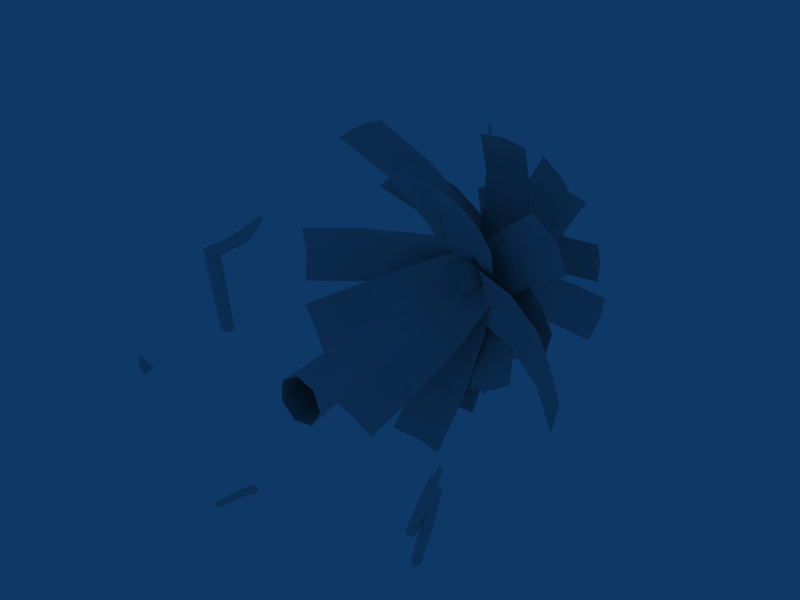 # Source: ferntree1a.blend  (saved by Blender 2.45.0; exported with 4.5.12 LTS)
import bpy
from mathutils import Matrix  # noqa: F401  (used for matrix-valued properties, if any)

bpy.ops.wm.read_factory_settings(use_empty=True)
scene = bpy.context.scene
scene.name = 'Scene'

# ---- collections
col_collection_1 = bpy.data.collections.new('Collection 1'); scene.collection.children.link(col_collection_1)

# ---- materials (node trees are filled in below, after node groups)
mat_material = bpy.data.materials.new('Material')
mat_material.alpha_threshold = 0.0
mat_material.roughness = 0.5

# ---- material node trees

# ---- world
world_world = bpy.data.worlds.new('World'); scene.world = world_world
world_world.color = (0.05656, 0.2208, 0.4)
world_world.use_sun_shadow = False
world_world.sun_shadow_jitter_overblur = 0.0
world_world.cycles.sampling_method = 'MANUAL'
world_world.cycles.sample_map_resolution = 256

# ---- cameras
cam_camera = bpy.data.cameras.new('Camera')
cam_camera.passepartout_alpha = 0.2
cam_camera.clip_end = 100.0
cam_camera.lens = 35.0
cam_camera.ortho_scale = 7.314
cam_camera.show_passepartout = False
cam_camera.show_safe_areas = True
cam_camera.dof.focus_distance = 0.0
cam_camera.dof.aperture_fstop = 128.0

# ---- lights
light_spot = bpy.data.lights.new('Spot', 'POINT')
light_spot.transmission_factor = 0.0
light_spot.cutoff_distance = 30.0
light_spot.energy = 100.0
light_spot.shadow_buffer_clip_start = 1.001
light_spot.shadow_soft_size = 1.0
light_spot.shadow_maximum_resolution = 0.006
light_spot.use_absolute_resolution = True
light_spot.cycles.use_multiple_importance_sampling = False

# ---- meshes
me_cube = bpy.data.meshes.new('Cube')
me_cube.from_pydata([(1.44, 0.09377, -0.8321), (1.411, 0.1496, -0.8216), (1.346, 0.108, -0.7962), (1.376, 0.0522, -0.8067), (1.502, 0.1348, -0.4352), (1.216, 0.09375, -1.274), (1.443, 0.1331, -0.8338), (1.371, 0.1441, -0.806), (1.416, 0.05769, -0.8223), (1.344, 0.06872, -0.7945), (1.531, 0.07766, -0.5132), (1.512, 0.2097, -0.3919), (1.463, 0.1454, -0.4689), (1.474, 0.09769, -0.4622), (1.242, 0.132, -1.247), (1.265, 0.08875, -1.255), (1.215, 0.05657, -1.236), (1.193, 0.09978, -1.228), (1.536, 0.1877, -0.4108), (1.476, 0.2151, -0.4092), (1.446, 0.1133, -0.482), (1.502, 0.0516, -0.5222), (1.278, 0.1215, -1.24), (1.217, 0.1307, -1.216), (1.194, 0.06761, -1.207), (1.255, 0.05838, -1.23), (1.366, 0.05072, -1.47), (1.424, 0.01952, -1.464), (1.379, -0.02716, -1.444), (1.321, 0.004044, -1.45), (1.449, 0.2993, -0.7676), (1.491, 0.2278, -0.7268), (1.46, 0.1659, -0.6183), (1.419, 0.2165, -0.6117), (1.406, -0.01321, -1.472), (1.398, 0.03331, -1.487), (1.337, 0.02406, -1.479), (1.344, -0.02246, -1.464), (1.481, 0.2577, -0.7063), (1.471, 0.2097, -0.6993), (1.439, 0.19, -0.5943), (1.419, 0.2916, -0.742), (1.466, 0.1624, -1.051), (1.397, 0.1997, -1.059), (1.412, 0.1066, -1.028), (1.343, 0.1439, -1.035), (1.369, -0.005966, -1.509), (1.456, 0.2429, -0.6614), (1.439, 0.1892, -1.058), (1.449, 0.1291, -1.039), (1.37, 0.1171, -1.028), (1.36, 0.1772, -1.048), (-1.278, 0.1049, -1.949), (-1.253, 0.05698, -1.965), (-1.22, 0.09418, -2.016), (-1.245, 0.1421, -1.999), (-0.9633, 0.1353, -1.785), (-1.578, 0.02472, -2.255), (-1.275, 0.07076, -1.943), (-1.23, 0.06245, -1.995), (-1.268, 0.1367, -1.969), (-1.223, 0.1283, -2.021), (-1.044, 0.1736, -1.787), (-0.9202, 0.0778, -1.759), (-0.9784, 0.119, -1.826), (-0.9827, 0.1619, -1.819), (-1.558, -0.002871, -2.223), (-1.577, 0.03423, -2.21), (-1.551, 0.06303, -2.249), (-1.532, 0.02593, -2.262), (-0.9456, 0.09486, -1.746), (-0.9235, 0.0688, -1.793), (-0.9889, 0.144, -1.847), (-1.046, 0.1934, -1.817), (-1.563, 0.008965, -2.192), (-1.526, 0.002009, -2.236), (-1.52, 0.05717, -2.258), (-1.558, 0.06413, -2.214), (-2.975, 0.2326, -0.9801), (-2.999, 0.2275, -0.9242), (-2.966, 0.2813, -0.9213), (-2.943, 0.2863, -0.9772), (-2.428, -0.1342, -0.7596), (-2.42, -0.1073, -0.6789), (-2.324, -0.06597, -0.6218), (-2.296, -0.08604, -0.6719), (-3.0, 0.2631, -0.9228), (-3.005, 0.234, -0.9579), (-2.971, 0.2691, -0.9895), (-2.966, 0.2982, -0.9544), (-2.397, -0.1294, -0.6921), (-2.391, -0.0892, -0.6709), (-2.293, -0.07885, -0.6379), (-2.395, -0.1186, -0.7647), (-2.675, 0.0179, -0.7977), (-2.646, 0.02389, -0.8644), (-2.636, 0.0821, -0.7942), (-2.608, 0.08809, -0.861), (-3.012, 0.2825, -0.9659), (-2.35, -0.1145, -0.6822), (-2.666, 0.01152, -0.8316), (-2.66, 0.04913, -0.7862), (-2.616, 0.09447, -0.8271), (-2.623, 0.05686, -0.8725), (-1.157, 0.02902, 0.1721), (-1.251, 0.04321, 0.2079), (-1.216, 0.1401, 0.193), (-1.123, 0.126, 0.1573), (-0.7785, 0.01861, 1.259), (-0.8637, 0.1134, 1.321), (-0.8179, 0.2697, 1.433), (-0.7261, 0.2277, 1.43), (-1.253, 0.09262, 0.1757), (-1.218, 0.02624, 0.1632), (-1.142, 0.07567, 0.133), (-1.177, 0.142, 0.1455), (-0.8208, 0.0894, 1.351), (-0.8383, 0.1628, 1.341), (-0.7628, 0.2614, 1.459), (-0.7328, 0.05864, 1.273), (-1.42, 0.04491, 0.9978), (-1.309, 0.02796, 0.9552), (-1.379, 0.1607, 0.9801), (-1.267, 0.1438, 0.9374), (-1.217, 0.08336, 0.1037), (-0.778, 0.1464, 1.393), (-1.371, 0.01953, 0.9791), (-1.416, 0.1053, 0.9952), (-1.317, 0.1691, 0.9562), (-1.272, 0.08339, 0.9401)], [], [(22, 15, 5), (14, 22, 5), (23, 5, 17), (23, 14, 5), (25, 5, 15), (25, 16, 5), (5, 16, 24), (17, 5, 24), (18, 11, 4), (10, 18, 4), (10, 4, 13), (21, 10, 13), (11, 19, 12), (4, 11, 12), (4, 12, 20), (13, 4, 20), (8, 13, 3), (8, 21, 13), (25, 3, 16), (25, 8, 3), (3, 20, 9), (3, 13, 20), (3, 9, 24), (16, 3, 24), (9, 12, 2), (9, 20, 12), (24, 2, 17), (24, 9, 2), (12, 19, 7), (2, 12, 7), (2, 7, 23), (17, 2, 23), (19, 11, 1), (7, 19, 1), (23, 1, 14), (23, 7, 1), (1, 18, 6), (1, 11, 18), (1, 6, 22), (14, 1, 22), (10, 0, 6), (6, 18, 10), (22, 0, 15), (6, 0, 22), (0, 21, 8), (0, 10, 21), (15, 0, 25), (25, 0, 8), (43, 26, 51), (26, 36, 51), (51, 41, 30), (51, 30, 43), (29, 45, 51), (29, 51, 36), (45, 33, 41), (45, 41, 51), (37, 50, 29), (50, 45, 29), (50, 40, 33), (50, 33, 45), (28, 44, 50), (28, 50, 37), (44, 32, 50), (32, 40, 50), (34, 49, 28), (49, 44, 28), (49, 39, 44), (39, 32, 44), (27, 42, 49), (27, 49, 34), (42, 31, 39), (42, 39, 49), (35, 48, 27), (48, 42, 27), (48, 38, 31), (48, 31, 42), (26, 43, 48), (26, 48, 35), (43, 30, 38), (43, 38, 48), (38, 47, 31), (47, 39, 31), (47, 40, 39), (40, 32, 39), (30, 41, 38), (41, 47, 38), (41, 33, 47), (33, 40, 47), (34, 46, 27), (46, 35, 27), (26, 35, 46), (26, 46, 36), (28, 37, 46), (28, 46, 34), (37, 29, 46), (29, 36, 46), (74, 67, 57), (66, 74, 57), (75, 57, 69), (75, 66, 57), (77, 57, 67), (77, 68, 57), (57, 68, 76), (69, 57, 76), (70, 63, 56), (62, 70, 56), (62, 56, 65), (73, 62, 65), (63, 71, 64), (56, 63, 64), (56, 64, 72), (65, 56, 72), (60, 65, 55), (60, 73, 65), (77, 55, 68), (77, 60, 55), (55, 72, 61), (55, 65, 72), (55, 61, 76), (68, 55, 76), (61, 64, 54), (61, 72, 64), (76, 54, 69), (76, 61, 54), (64, 71, 59), (54, 64, 59), (54, 59, 75), (69, 54, 75), (71, 63, 53), (59, 71, 53), (75, 53, 66), (75, 59, 53), (53, 70, 58), (53, 63, 70), (53, 58, 74), (66, 53, 74), (58, 62, 52), (58, 70, 62), (74, 52, 67), (74, 58, 52), (52, 73, 60), (52, 62, 73), (77, 67, 52), (60, 77, 52), (95, 78, 103), (78, 88, 103), (103, 93, 82), (103, 82, 95), (81, 97, 103), (81, 103, 88), (97, 85, 93), (97, 93, 103), (89, 102, 81), (102, 97, 81), (102, 92, 85), (102, 85, 97), (80, 96, 102), (80, 102, 89), (96, 84, 102), (84, 92, 102), (86, 101, 80), (101, 96, 80), (101, 91, 96), (91, 84, 96), (79, 94, 101), (79, 101, 86), (94, 83, 91), (94, 91, 101), (87, 100, 79), (100, 94, 79), (100, 90, 83), (100, 83, 94), (78, 95, 100), (78, 100, 87), (95, 82, 90), (95, 90, 100), (90, 99, 83), (99, 91, 83), (99, 92, 91), (92, 84, 91), (82, 93, 90), (93, 99, 90), (93, 85, 99), (85, 92, 99), (86, 98, 79), (98, 87, 79), (78, 87, 98), (78, 98, 88), (80, 89, 98), (80, 98, 86), (89, 81, 98), (81, 88, 98), (104, 129, 121), (114, 129, 104), (129, 119, 108), (129, 108, 121), (123, 129, 107), (107, 129, 114), (123, 111, 119), (119, 129, 123), (115, 128, 107), (128, 123, 107), (128, 118, 111), (128, 111, 123), (106, 122, 128), (106, 128, 115), (122, 110, 128), (110, 118, 128), (112, 127, 106), (127, 122, 106), (127, 117, 122), (117, 110, 122), (105, 120, 127), (105, 127, 112), (120, 109, 117), (120, 117, 127), (113, 126, 105), (126, 120, 105), (126, 116, 109), (126, 109, 120), (104, 121, 126), (104, 126, 113), (121, 108, 116), (121, 116, 126), (116, 125, 109), (125, 117, 109), (125, 118, 117), (118, 110, 117), (108, 119, 116), (119, 125, 116), (119, 111, 125), (111, 118, 125), (112, 124, 105), (124, 113, 105), (104, 113, 124), (104, 124, 114), (106, 115, 124), (106, 124, 112), (115, 107, 124), (107, 114, 124)])
_uv = me_cube.uv_layers.new(name='UVTex')
_uv.uv.foreach_set('vector', [0.8619, 0.2883, 0.8998, 0.3072, 0.8517, 0.3062, 0.8417, 0.2958, 0.8619, 0.2883, 0.8517, 0.3062, 0.8318, 0.3163, 0.8517, 0.3062, 0.8498, 0.3475, 0.8318, 0.3163, 0.8417, 0.2958, 0.8517, 0.3062, 0.8895, 0.3248, 0.8517, 0.3062, 0.8995, 0.3077, 0.8895, 0.3248, 0.8692, 0.3295, 0.8517, 0.3062, 0.8517, 0.3062, 0.8692, 0.3295, 0.8576, 0.3486, 0.8498, 0.3475, 0.8517, 0.3062, 0.8576, 0.3486, 0.8484, 0.4655, 0.8405, 0.4511, 0.8415, 0.5251, 0.9052, 0.5337, 0.8484, 0.4655, 0.8415, 0.5251, 0.9056, 0.5337, 0.8415, 0.5251, 0.8634, 0.51, 0.8974, 0.5157, 0.9056, 0.5337, 0.8634, 0.51, 0.8405, 0.4511, 0.8371, 0.4444, 0.8471, 0.4829, 0.8415, 0.5251, 0.8405, 0.4511, 0.8471, 0.4829, 0.8415, 0.5251, 0.8471, 0.4829, 0.8547, 0.4839, 0.8634, 0.51, 0.8415, 0.5251, 0.8547, 0.4839, 0.905, 0.4308, 0.8634, 0.51, 0.8788, 0.4236, 0.905, 0.4308, 0.8974, 0.5157, 0.8634, 0.51, 0.8895, 0.3248, 0.8788, 0.4236, 0.8692, 0.3295, 0.8895, 0.3248, 0.905, 0.4308, 0.8788, 0.4236, 0.8788, 0.4236, 0.8547, 0.4839, 0.8569, 0.4184, 0.8788, 0.4236, 0.8634, 0.51, 0.8547, 0.4839, 0.8788, 0.4236, 0.8569, 0.4184, 0.8576, 0.3486, 0.8692, 0.3295, 0.8788, 0.4236, 0.8576, 0.3486, 0.8569, 0.4184, 0.8471, 0.4829, 0.8475, 0.4172, 0.8569, 0.4184, 0.8547, 0.4839, 0.8471, 0.4829, 0.8576, 0.3486, 0.8475, 0.4172, 0.8498, 0.3475, 0.8576, 0.3486, 0.8569, 0.4184, 0.8475, 0.4172, 0.8471, 0.4829, 0.8371, 0.4444, 0.8359, 0.3869, 0.8475, 0.4172, 0.8471, 0.4829, 0.8359, 0.3869, 0.8475, 0.4172, 0.8359, 0.3869, 0.8318, 0.3163, 0.8498, 0.3475, 0.8475, 0.4172, 0.8318, 0.3163, 0.8371, 0.4444, 0.8405, 0.4511, 0.8613, 0.3897, 0.8359, 0.3869, 0.8371, 0.4444, 0.8613, 0.3897, 0.8318, 0.3163, 0.8613, 0.3897, 0.8417, 0.2958, 0.8318, 0.3163, 0.8359, 0.3869, 0.8613, 0.3897, 0.8613, 0.3897, 0.8484, 0.4655, 0.8869, 0.3929, 0.8613, 0.3897, 0.8405, 0.4511, 0.8484, 0.4655, 0.8613, 0.3897, 0.8869, 0.3929, 0.8619, 0.2883, 0.8417, 0.2958, 0.8613, 0.3897, 0.8619, 0.2883, 0.9052, 0.5337, 0.922, 0.4319, 0.8869, 0.3929, 0.8869, 0.3929, 0.8484, 0.4655, 0.9052, 0.5337, 0.8619, 0.2883, 0.922, 0.4319, 0.8998, 0.3072, 0.8869, 0.3929, 0.922, 0.4319, 0.8619, 0.2883, 0.922, 0.4326, 0.8974, 0.5157, 0.905, 0.4308, 0.922, 0.4326, 0.9056, 0.5337, 0.8974, 0.5157, 0.8995, 0.3077, 0.922, 0.4326, 0.8895, 0.3248, 0.8895, 0.3248, 0.922, 0.4326, 0.905, 0.4308, 0.905, 0.4308, 0.8895, 0.3248, 0.922, 0.4326, 0.8895, 0.3248, 0.8995, 0.3077, 0.922, 0.4326, 0.922, 0.4326, 0.9056, 0.5337, 0.8974, 0.5157, 0.922, 0.4326, 0.8974, 0.5157, 0.905, 0.4308, 0.8619, 0.2883, 0.8869, 0.3929, 0.922, 0.4319, 0.8619, 0.2883, 0.922, 0.4319, 0.8998, 0.3072, 0.8869, 0.3929, 0.8484, 0.4655, 0.9052, 0.5337, 0.8869, 0.3929, 0.9052, 0.5337, 0.922, 0.4319, 0.8417, 0.2958, 0.8613, 0.3897, 0.8619, 0.2883, 0.8613, 0.3897, 0.8869, 0.3929, 0.8619, 0.2883, 0.8613, 0.3897, 0.8405, 0.4511, 0.8484, 0.4655, 0.8613, 0.3897, 0.8484, 0.4655, 0.8869, 0.3929, 0.8318, 0.3163, 0.8359, 0.3869, 0.8613, 0.3897, 0.8318, 0.3163, 0.8613, 0.3897, 0.8417, 0.2958, 0.8359, 0.3869, 0.8371, 0.4444, 0.8613, 0.3897, 0.8371, 0.4444, 0.8405, 0.4511, 0.8613, 0.3897, 0.8498, 0.3475, 0.8475, 0.4172, 0.8318, 0.3163, 0.8475, 0.4172, 0.8359, 0.3869, 0.8318, 0.3163, 0.8475, 0.4172, 0.8471, 0.4829, 0.8359, 0.3869, 0.8471, 0.4829, 0.8371, 0.4444, 0.8359, 0.3869, 0.8576, 0.3486, 0.8569, 0.4184, 0.8475, 0.4172, 0.8576, 0.3486, 0.8475, 0.4172, 0.8498, 0.3475, 0.8569, 0.4184, 0.8547, 0.4839, 0.8471, 0.4829, 0.8569, 0.4184, 0.8471, 0.4829, 0.8475, 0.4172, 0.8692, 0.3295, 0.8788, 0.4236, 0.8576, 0.3486, 0.8788, 0.4236, 0.8569, 0.4184, 0.8576, 0.3486, 0.8788, 0.4236, 0.8634, 0.51, 0.8547, 0.4839, 0.8788, 0.4236, 0.8547, 0.4839, 0.8569, 0.4184, 0.8895, 0.3248, 0.905, 0.4308, 0.8788, 0.4236, 0.8895, 0.3248, 0.8788, 0.4236, 0.8692, 0.3295, 0.905, 0.4308, 0.8974, 0.5157, 0.8634, 0.51, 0.905, 0.4308, 0.8634, 0.51, 0.8788, 0.4236, 0.8634, 0.51, 0.8415, 0.5251, 0.8547, 0.4839, 0.8415, 0.5251, 0.8471, 0.4829, 0.8547, 0.4839, 0.8415, 0.5251, 0.8405, 0.4511, 0.8471, 0.4829, 0.8405, 0.4511, 0.8371, 0.4444, 0.8471, 0.4829, 0.8974, 0.5157, 0.9056, 0.5337, 0.8634, 0.51, 0.9056, 0.5337, 0.8415, 0.5251, 0.8634, 0.51, 0.9052, 0.5337, 0.8484, 0.4655, 0.8415, 0.5251, 0.8484, 0.4655, 0.8405, 0.4511, 0.8415, 0.5251, 0.8498, 0.3475, 0.8517, 0.3062, 0.8576, 0.3486, 0.8517, 0.3062, 0.8692, 0.3295, 0.8576, 0.3486, 0.8895, 0.3248, 0.8692, 0.3295, 0.8517, 0.3062, 0.8895, 0.3248, 0.8517, 0.3062, 0.8995, 0.3077, 0.8318, 0.3163, 0.8417, 0.2958, 0.8517, 0.3062, 0.8318, 0.3163, 0.8517, 0.3062, 0.8498, 0.3475, 0.8417, 0.2958, 0.8619, 0.2883, 0.8517, 0.3062, 0.8619, 0.2883, 0.8998, 0.3072, 0.8517, 0.3062, 0.8619, 0.2883, 0.8998, 0.3072, 0.8517, 0.3062, 0.8417, 0.2958, 0.8619, 0.2883, 0.8517, 0.3062, 0.8318, 0.3163, 0.8517, 0.3062, 0.8498, 0.3475, 0.8318, 0.3163, 0.8417, 0.2958, 0.8517, 0.3062, 0.8895, 0.3248, 0.8517, 0.3062, 0.8995, 0.3077, 0.8895, 0.3248, 0.8692, 0.3295, 0.8517, 0.3062, 0.8517, 0.3062, 0.8692, 0.3295, 0.8576, 0.3486, 0.8498, 0.3475, 0.8517, 0.3062, 0.8576, 0.3486, 0.8484, 0.4655, 0.8405, 0.4511, 0.8415, 0.5251, 0.9052, 0.5337, 0.8484, 0.4655, 0.8415, 0.5251, 0.9056, 0.5337, 0.8415, 0.5251, 0.8634, 0.51, 0.8974, 0.5157, 0.9056, 0.5337, 0.8634, 0.51, 0.8405, 0.4511, 0.8371, 0.4444, 0.8471, 0.4829, 0.8415, 0.5251, 0.8405, 0.4511, 0.8471, 0.4829, 0.8415, 0.5251, 0.8471, 0.4829, 0.8547, 0.4839, 0.8634, 0.51, 0.8415, 0.5251, 0.8547, 0.4839, 0.905, 0.4308, 0.8634, 0.51, 0.8788, 0.4236, 0.905, 0.4308, 0.8974, 0.5157, 0.8634, 0.51, 0.8895, 0.3248, 0.8788, 0.4236, 0.8692, 0.3295, 0.8895, 0.3248, 0.905, 0.4308, 0.8788, 0.4236, 0.8788, 0.4236, 0.8547, 0.4839, 0.8569, 0.4184, 0.8788, 0.4236, 0.8634, 0.51, 0.8547, 0.4839, 0.8788, 0.4236, 0.8569, 0.4184, 0.8576, 0.3486, 0.8692, 0.3295, 0.8788, 0.4236, 0.8576, 0.3486, 0.8569, 0.4184, 0.8471, 0.4829, 0.8475, 0.4172, 0.8569, 0.4184, 0.8547, 0.4839, 0.8471, 0.4829, 0.8576, 0.3486, 0.8475, 0.4172, 0.8498, 0.3475, 0.8576, 0.3486, 0.8569, 0.4184, 0.8475, 0.4172, 0.8471, 0.4829, 0.8371, 0.4444, 0.8359, 0.3869, 0.8475, 0.4172, 0.8471, 0.4829, 0.8359, 0.3869, 0.8475, 0.4172, 0.8359, 0.3869, 0.8318, 0.3163, 0.8498, 0.3475, 0.8475, 0.4172, 0.8318, 0.3163, 0.8371, 0.4444, 0.8405, 0.4511, 0.8613, 0.3897, 0.8359, 0.3869, 0.8371, 0.4444, 0.8613, 0.3897, 0.8318, 0.3163, 0.8613, 0.3897, 0.8417, 0.2958, 0.8318, 0.3163, 0.8359, 0.3869, 0.8613, 0.3897, 0.8613, 0.3897, 0.8484, 0.4655, 0.8869, 0.3929, 0.8613, 0.3897, 0.8405, 0.4511, 0.8484, 0.4655, 0.8613, 0.3897, 0.8869, 0.3929, 0.8619, 0.2883, 0.8417, 0.2958, 0.8613, 0.3897, 0.8619, 0.2883, 0.8869, 0.3929, 0.9052, 0.5337, 0.922, 0.4319, 0.8869, 0.3929, 0.8484, 0.4655, 0.9052, 0.5337, 0.8619, 0.2883, 0.922, 0.4319, 0.8998, 0.3072, 0.8619, 0.2883, 0.8869, 0.3929, 0.922, 0.4319, 0.922, 0.4326, 0.8974, 0.5157, 0.905, 0.4308, 0.922, 0.4326, 0.9056, 0.5337, 0.8974, 0.5157, 0.8895, 0.3248, 0.8995, 0.3077, 0.922, 0.4326, 0.905, 0.4308, 0.8895, 0.3248, 0.922, 0.4326, 0.905, 0.4308, 0.8895, 0.3248, 0.922, 0.4326, 0.8895, 0.3248, 0.8995, 0.3077, 0.922, 0.4326, 0.922, 0.4326, 0.9056, 0.5337, 0.8974, 0.5157, 0.922, 0.4326, 0.8974, 0.5157, 0.905, 0.4308, 0.8619, 0.2883, 0.8869, 0.3929, 0.922, 0.4319, 0.8619, 0.2883, 0.922, 0.4319, 0.8998, 0.3072, 0.8869, 0.3929, 0.8484, 0.4655, 0.9052, 0.5337, 0.8869, 0.3929, 0.9052, 0.5337, 0.922, 0.4319, 0.8417, 0.2958, 0.8613, 0.3897, 0.8619, 0.2883, 0.8613, 0.3897, 0.8869, 0.3929, 0.8619, 0.2883, 0.8613, 0.3897, 0.8405, 0.4511, 0.8484, 0.4655, 0.8613, 0.3897, 0.8484, 0.4655, 0.8869, 0.3929, 0.8318, 0.3163, 0.8359, 0.3869, 0.8613, 0.3897, 0.8318, 0.3163, 0.8613, 0.3897, 0.8417, 0.2958, 0.8359, 0.3869, 0.8371, 0.4444, 0.8613, 0.3897, 0.8371, 0.4444, 0.8405, 0.4511, 0.8613, 0.3897, 0.8498, 0.3475, 0.8475, 0.4172, 0.8318, 0.3163, 0.8475, 0.4172, 0.8359, 0.3869, 0.8318, 0.3163, 0.8475, 0.4172, 0.8471, 0.4829, 0.8359, 0.3869, 0.8471, 0.4829, 0.8371, 0.4444, 0.8359, 0.3869, 0.8576, 0.3486, 0.8569, 0.4184, 0.8475, 0.4172, 0.8576, 0.3486, 0.8475, 0.4172, 0.8498, 0.3475, 0.8569, 0.4184, 0.8547, 0.4839, 0.8471, 0.4829, 0.8569, 0.4184, 0.8471, 0.4829, 0.8475, 0.4172, 0.8692, 0.3295, 0.8788, 0.4236, 0.8576, 0.3486, 0.8788, 0.4236, 0.8569, 0.4184, 0.8576, 0.3486, 0.8788, 0.4236, 0.8634, 0.51, 0.8547, 0.4839, 0.8788, 0.4236, 0.8547, 0.4839, 0.8569, 0.4184, 0.8895, 0.3248, 0.905, 0.4308, 0.8788, 0.4236, 0.8895, 0.3248, 0.8788, 0.4236, 0.8692, 0.3295, 0.905, 0.4308, 0.8974, 0.5157, 0.8634, 0.51, 0.905, 0.4308, 0.8634, 0.51, 0.8788, 0.4236, 0.8634, 0.51, 0.8415, 0.5251, 0.8547, 0.4839, 0.8415, 0.5251, 0.8471, 0.4829, 0.8547, 0.4839, 0.8415, 0.5251, 0.8405, 0.4511, 0.8471, 0.4829, 0.8405, 0.4511, 0.8371, 0.4444, 0.8471, 0.4829, 0.8974, 0.5157, 0.9056, 0.5337, 0.8634, 0.51, 0.9056, 0.5337, 0.8415, 0.5251, 0.8634, 0.51, 0.9052, 0.5337, 0.8484, 0.4655, 0.8415, 0.5251, 0.8484, 0.4655, 0.8405, 0.4511, 0.8415, 0.5251, 0.8498, 0.3475, 0.8517, 0.3062, 0.8576, 0.3486, 0.8517, 0.3062, 0.8692, 0.3295, 0.8576, 0.3486, 0.8895, 0.3248, 0.8692, 0.3295, 0.8517, 0.3062, 0.8895, 0.3248, 0.8517, 0.3062, 0.8995, 0.3077, 0.8318, 0.3163, 0.8417, 0.2958, 0.8517, 0.3062, 0.8318, 0.3163, 0.8517, 0.3062, 0.8498, 0.3475, 0.8417, 0.2958, 0.8619, 0.2883, 0.8517, 0.3062, 0.8619, 0.2883, 0.8998, 0.3072, 0.8517, 0.3062, 0.8895, 0.3248, 0.922, 0.4326, 0.905, 0.4308, 0.8995, 0.3077, 0.922, 0.4326, 0.8895, 0.3248, 0.922, 0.4326, 0.9056, 0.5337, 0.8974, 0.5157, 0.922, 0.4326, 0.8974, 0.5157, 0.905, 0.4308, 0.8869, 0.3929, 0.922, 0.4319, 0.8619, 0.2883, 0.8619, 0.2883, 0.922, 0.4319, 0.8998, 0.3072, 0.8869, 0.3929, 0.8484, 0.4655, 0.9052, 0.5337, 0.9052, 0.5337, 0.922, 0.4319, 0.8869, 0.3929, 0.8417, 0.2958, 0.8613, 0.3897, 0.8619, 0.2883, 0.8613, 0.3897, 0.8869, 0.3929, 0.8619, 0.2883, 0.8613, 0.3897, 0.8405, 0.4511, 0.8484, 0.4655, 0.8613, 0.3897, 0.8484, 0.4655, 0.8869, 0.3929, 0.8318, 0.3163, 0.8359, 0.3869, 0.8613, 0.3897, 0.8318, 0.3163, 0.8613, 0.3897, 0.8417, 0.2958, 0.8359, 0.3869, 0.8371, 0.4444, 0.8613, 0.3897, 0.8371, 0.4444, 0.8405, 0.4511, 0.8613, 0.3897, 0.8498, 0.3475, 0.8475, 0.4172, 0.8318, 0.3163, 0.8475, 0.4172, 0.8359, 0.3869, 0.8318, 0.3163, 0.8475, 0.4172, 0.8471, 0.4829, 0.8359, 0.3869, 0.8471, 0.4829, 0.8371, 0.4444, 0.8359, 0.3869, 0.8576, 0.3486, 0.8569, 0.4184, 0.8475, 0.4172, 0.8576, 0.3486, 0.8475, 0.4172, 0.8498, 0.3475, 0.8569, 0.4184, 0.8547, 0.4839, 0.8471, 0.4829, 0.8569, 0.4184, 0.8471, 0.4829, 0.8475, 0.4172, 0.8692, 0.3295, 0.8788, 0.4236, 0.8576, 0.3486, 0.8788, 0.4236, 0.8569, 0.4184, 0.8576, 0.3486, 0.8788, 0.4236, 0.8634, 0.51, 0.8547, 0.4839, 0.8788, 0.4236, 0.8547, 0.4839, 0.8569, 0.4184, 0.8895, 0.3248, 0.905, 0.4308, 0.8788, 0.4236, 0.8895, 0.3248, 0.8788, 0.4236, 0.8692, 0.3295, 0.905, 0.4308, 0.8974, 0.5157, 0.8634, 0.51, 0.905, 0.4308, 0.8634, 0.51, 0.8788, 0.4236, 0.8634, 0.51, 0.8415, 0.5251, 0.8547, 0.4839, 0.8415, 0.5251, 0.8471, 0.4829, 0.8547, 0.4839, 0.8415, 0.5251, 0.8405, 0.4511, 0.8471, 0.4829, 0.8405, 0.4511, 0.8371, 0.4444, 0.8471, 0.4829, 0.8974, 0.5157, 0.9056, 0.5337, 0.8634, 0.51, 0.9056, 0.5337, 0.8415, 0.5251, 0.8634, 0.51, 0.9052, 0.5337, 0.8484, 0.4655, 0.8415, 0.5251, 0.8484, 0.4655, 0.8405, 0.4511, 0.8415, 0.5251, 0.8498, 0.3475, 0.8517, 0.3062, 0.8576, 0.3486, 0.8517, 0.3062, 0.8692, 0.3295, 0.8576, 0.3486, 0.8895, 0.3248, 0.8692, 0.3295, 0.8517, 0.3062, 0.8895, 0.3248, 0.8517, 0.3062, 0.8995, 0.3077, 0.8318, 0.3163, 0.8417, 0.2958, 0.8517, 0.3062, 0.8318, 0.3163, 0.8517, 0.3062, 0.8498, 0.3475, 0.8417, 0.2958, 0.8619, 0.2883, 0.8517, 0.3062, 0.8619, 0.2883, 0.8998, 0.3072, 0.8517, 0.3062])
me_cube.materials.append(mat_material)
me_cube.use_remesh_preserve_volume = False
me_cube.use_remesh_preserve_attributes = False
me_cube.use_mirror_vertex_groups = False
me_cube.update()
me_cylinder = bpy.data.meshes.new('Cylinder')
me_cylinder.from_pydata([(-0.1825, 3.025, -0.05301), (-0.1394, 3.028, -0.1759), (-0.2086, 3.034, -0.2862), (-0.338, 3.038, -0.3008), (-0.4302, 3.037, -0.2087), (-0.4157, 3.032, -0.07931), (-0.3055, 3.026, -0.01002), (0.3716, -0.1021, 0.04721), (0.4483, -0.1021, -0.1718), (0.3248, -0.1021, -0.3682), (0.09432, -0.1021, -0.3942), (-0.06972, -0.1021, -0.2301), (-0.04374, -0.1021, 0.0004057), (0.1527, -0.1021, 0.1238), (-0.139, 3.601, -0.2631), (-0.161, 2.737, -0.2944), (-0.4102, 2.743, -0.2944), (-0.3883, 3.607, -0.2631), (-0.1393, 3.592, -0.01396), (-0.1612, 2.728, -0.04522), (-0.4105, 2.734, -0.04525), (-0.3885, 3.598, -0.01399), (-0.2877, 2.657, -0.3217), (-0.1257, 3.169, -0.303), (-0.2615, 3.689, -0.2843), (-0.4235, 3.177, -0.303), (-0.126, 3.158, -0.005338), (-0.288, 2.646, -0.02403), (-0.4238, 3.166, -0.005367), (-0.2618, 3.678, 0.01332), (-0.139, 2.648, -0.1728), (-0.1128, 3.68, -0.1355), (-0.4368, 2.655, -0.1729), (-0.4105, 3.688, -0.1355), (-0.2746, 3.175, -0.3465), (-0.275, 3.161, 0.03811), (-0.08241, 3.163, -0.1542), (-0.2917, 2.501, -0.1783), (-0.4671, 3.173, -0.1542), (-0.2578, 3.834, -0.1301), (-1.14, 2.775, 0.9965), (-0.4968, 3.26, -0.1749), (0.1372, 3.25, 0.1691), (-0.5019, 2.754, 1.331), (-0.1777, 3.337, 5.561e-05), (-0.8072, 3.109, 0.3854), (-0.8343, 2.838, 1.198), (-0.1732, 3.099, 0.7294), (-0.4881, 3.186, 0.5604), (-1.445, 2.285, 1.538), (-1.139, 2.347, 1.739), (-0.8068, 2.263, 1.873), (-2.169, 2.358, 0.1993), (-2.2, 2.443, -0.1574), (-2.165, 2.377, -0.5219), (-0.8164, 3.219, -0.1265), (-0.825, 3.134, 0.2311), (-1.557, 2.905, -0.1383), (-0.8121, 3.141, -0.4901), (-0.1699, 3.34, -0.1102), (-1.526, 2.82, 0.2184), (-0.1784, 3.255, 0.2474), (-0.1655, 3.262, -0.4738), (-1.523, 2.839, -0.5027), (-0.9842, 2.547, -0.9726), (0.1031, 3.284, -0.4283), (-0.2287, 3.301, 0.2121), (-1.305, 2.555, -0.3267), (-0.07851, 3.372, -0.116), (-0.4298, 3.011, -0.7012), (-1.19, 2.616, -0.6707), (-0.7616, 3.027, -0.06081), (-0.6114, 3.099, -0.3889), (-1.445, 1.944, -1.199), (-1.651, 2.013, -0.8968), (-1.766, 1.952, -0.5528), (-1.163, 1.729, -1.518), (-0.8482, 1.769, -1.704), (-0.4941, 1.69, -1.786), (-0.4054, 2.964, -0.7592), (-0.7354, 2.909, -0.6063), (-0.6524, 2.42, -1.298), (-0.06252, 2.863, -0.8622), (-0.187, 3.296, -0.2345), (-0.9668, 2.379, -1.111), (-0.517, 3.241, -0.08157), (0.1559, 3.195, -0.3375), (-0.2982, 2.341, -1.379), (0.01229, 2.837, -1.531), (0.1004, 3.245, -0.1715), (-0.6192, 3.28, -0.1352), (-0.7073, 2.861, -1.485), (-0.2573, 3.344, -0.1504), (0.06574, 3.131, -0.8186), (-0.3491, 2.925, -1.54), (-0.6539, 3.166, -0.7824), (-0.292, 3.23, -0.7975), (-0.03965, 2.383, -2.177), (-0.401, 2.471, -2.186), (-0.7592, 2.407, -2.131), (1.762, 1.954, -0.8998), (1.824, 1.98, -0.5382), (1.797, 1.87, -0.1842), (0.5989, 2.973, -0.366), (0.575, 2.94, -0.7315), (1.272, 2.541, -0.4495), (0.5985, 2.846, -0.01659), (-0.01641, 3.202, -0.3193), (1.21, 2.515, -0.811), (-0.04034, 3.168, -0.6849), (-0.01682, 3.074, 0.03004), (1.245, 2.431, -0.09544), (0.722, 2.729, 0.9663), (-0.3188, 3.244, 0.1459), (0.1355, 3.271, -0.4138), (1.168, 2.745, 0.3999), (-0.08957, 3.339, -0.131), (0.1774, 3.079, 0.5452), (0.9752, 2.81, 0.7062), (0.6317, 3.106, -0.01447), (0.4066, 3.174, 0.2683), (1.206, 2.224, 1.338), (1.459, 2.305, 1.078), (1.652, 2.241, 0.7718), (0.6278, 1.647, 1.417), (0.3074, 1.713, 1.585), (-0.05467, 1.659, 1.65), (-0.01051, 2.899, 0.5801), (0.3228, 2.819, 0.4467), (0.1739, 2.36, 1.148), (-0.3638, 2.823, 0.668), (-0.1806, 3.225, 0.03433), (0.4943, 2.294, 0.9798), (0.1527, 3.145, -0.09907), (-0.5339, 3.149, 0.1222), (-0.1882, 2.306, 1.213), (-1.171, 3.324, -0.6384), (-0.1338, 3.45, -0.4831), (-0.2393, 3.55, 0.1256), (-1.267, 3.42, -0.02745), (-0.2007, 3.529, -0.1844), (-0.643, 3.417, -0.5675), (-1.261, 3.399, -0.3416), (-0.7485, 3.517, 0.04112), (-0.7099, 3.496, -0.2689), (-1.612, 3.174, -0.6896), (-1.702, 3.249, -0.3928), (-1.708, 3.27, -0.07862), (-1.163, 3.207, 1.107), (-1.404, 3.26, 0.8619), (-1.591, 3.134, 0.6564), (-0.4937, 3.665, 0.08061), (-0.2844, 3.677, 0.314), (-0.9604, 3.611, 0.5256), (-0.7061, 3.599, -0.1413), (-0.07982, 3.608, -0.2922), (-0.7267, 3.548, 0.7353), (0.1294, 3.62, -0.05885), (-0.2922, 3.542, -0.5142), (-1.155, 3.475, 0.2847), (-0.2625, 3.494, 1.086), (-0.346, 3.51, -0.04111), (0.2767, 3.489, -0.06414), (0.3602, 3.469, 1.054), (-0.03736, 3.528, -0.0487), (-0.3135, 3.53, 0.5019), (0.04941, 3.511, 1.103), (0.3092, 3.51, 0.4788), (-0.004853, 3.549, 0.4943), (-0.2257, 3.306, 1.576), (0.08627, 3.323, 1.593), (0.397, 3.281, 1.544), (1.093, 3.207, 1.125), (0.8701, 3.294, 1.328), (0.6017, 3.332, 1.492), (0.2002, 3.548, 0.3493), (0.4442, 3.46, 0.1727), (0.5662, 3.445, 0.8702), (-0.05242, 3.582, 0.5331), (-0.1216, 3.585, -0.1074), (0.7889, 3.358, 0.6665), (0.1225, 3.498, -0.2841), (-0.3742, 3.619, 0.07641), (0.2978, 3.483, 1.034), (0.8326, 3.136, -0.2141), (-0.02087, 3.552, 0.09882), (-0.2441, 3.477, -0.4801), (0.5984, 3.06, -0.7888), (-0.107, 3.537, -0.2021), (0.4141, 3.376, -0.05779), (0.7638, 3.111, -0.5227), (0.1908, 3.301, -0.6367), (0.328, 3.361, -0.3587), (1.149, 2.869, -0.3269), (1.08, 2.844, -0.6356), (0.915, 2.793, -0.9016), (0.08841, 2.833, -1.44), (0.3896, 2.848, -1.344), (0.6485, 2.839, -1.161), (0.01357, 3.396, -0.5474), (-0.2747, 3.371, -0.6717), (0.2284, 3.13, -1.001), (0.2801, 3.376, -0.3836), (-0.2047, 3.586, -0.1164), (-0.07287, 3.115, -1.096), (-0.493, 3.561, -0.2408), (0.06182, 3.566, 0.04737), (0.4872, 3.121, -0.8178), (0.09258, 3.16, -1.303), (0.0983, 3.514, -0.1797), (-0.5256, 3.556, -0.1945), (-0.5318, 3.201, -1.309), (-0.212, 3.562, -0.1918), (0.1019, 3.371, -0.7211), (-0.2193, 3.2, -1.34), (-0.522, 3.414, -0.736), (-0.2083, 3.419, -0.7333), (0.08105, 2.909, -1.814), (-0.2308, 2.948, -1.851), (-0.5433, 2.949, -1.82), (-2.072, 3.559, -0.3384), (-2.038, 3.568, -0.6505), (-1.958, 3.514, -0.952), (-0.8451, 3.563, -0.4309), (-0.9121, 3.562, -0.1245), (-1.478, 3.599, -0.5488), (-0.7909, 3.511, -0.736), (-0.3031, 3.482, -0.3162), (-1.512, 3.591, -0.2367), (-0.3701, 3.481, -0.009785), (-0.2489, 3.43, -0.6213), (-1.398, 3.545, -0.8502), (-1.136, 3.728, -0.9657), (-0.2461, 3.132, -0.4764), (-0.3616, 3.416, 0.06891), (-1.248, 4.005, -0.4157), (-0.2841, 3.292, -0.2088), (-0.6508, 3.433, -0.7194), (-1.194, 3.902, -0.7075), (-0.7663, 3.717, -0.1741), (-0.6888, 3.593, -0.4518), (-1.617, 3.951, -1.176), (-1.675, 4.124, -0.9176), (-1.729, 4.227, -0.6259), (-0.9901, 3.847, -2.035), (-0.6927, 3.881, -2.129), (-0.3857, 3.842, -2.196), (-0.3907, 3.56, -0.9991), (-0.697, 3.542, -0.9337), (-0.5496, 3.762, -1.59), (-0.09125, 3.53, -1.09), (-0.2673, 3.337, -0.5008), (-0.8471, 3.728, -1.496), (-0.5735, 3.318, -0.4354), (0.03221, 3.307, -0.5911), (-0.2426, 3.724, -1.657), (0.1728, 4.021, -1.136), (0.1169, 3.411, -0.2683), (-0.457, 3.237, -0.4455), (-0.3998, 3.838, -1.308), (-0.1802, 3.354, -0.3501), (0.1378, 3.733, -0.6749), (-0.124, 3.976, -1.237), (-0.4361, 3.56, -0.852), (-0.1593, 3.676, -0.7566), (0.2288, 4.211, -1.565), (-0.068, 4.165, -1.667), (-0.3438, 4.027, -1.737), (1.014, 3.928, -0.9001), (1.115, 3.99, -0.6054), (1.18, 3.95, -0.2977), (0.2871, 3.606, -0.3265), (0.2099, 3.565, -0.6298), (0.7275, 3.857, -0.4756), (0.3705, 3.576, -0.02595), (-0.0966, 3.318, -0.2078), (0.6273, 3.795, -0.7702), (-0.1738, 3.276, -0.5111), (-0.01325, 3.288, 0.09278), (0.7933, 3.817, -0.1679), (0.2523, 4.353, 0.1078), (-0.05325, 3.544, 0.06301), (-0.163, 3.596, -0.4852), (0.2226, 4.475, -0.4395), (-0.1323, 3.571, -0.2064), (0.009429, 4.042, 0.09744), (0.2526, 4.446, -0.1609), (-0.1004, 4.093, -0.4508), (-0.06958, 4.068, -0.172), (0.7575, 4.433, 0.09835), (0.7578, 4.526, -0.1703), (0.7278, 4.556, -0.4489), (0.6047, 4.346, 0.6359), (0.3051, 4.448, 0.6592), (-0.005803, 4.462, 0.6913), (0.02898, 3.646, -0.09927), (0.337, 3.572, -0.1059), (0.1756, 4.102, 0.2826), (-0.2748, 3.679, -0.05187), (-0.08597, 3.205, -0.397), (0.4752, 4.0, 0.2593), (0.2221, 3.131, -0.4037), (-0.3898, 3.238, -0.3496), (-0.1353, 4.116, 0.3146), (-0.7069, 4.193, 0.6331), (-0.4373, 3.545, -0.312), (-0.1554, 3.128, 0.05982), (-0.4273, 3.769, 0.9989), (-0.272, 3.348, -0.1314), (-0.5442, 3.869, 0.1318), (-0.5479, 4.009, 0.8356), (-0.2623, 3.452, 0.5036), (-0.3789, 3.672, 0.3124), (-0.9101, 4.458, 1.095), (-0.7511, 4.274, 1.298), (-0.6305, 4.034, 1.461), (-0.7979, 3.913, 0.1448), (-0.8557, 3.93, -0.05357), (-0.9026, 3.882, -0.2524), (-0.3074, 3.547, -0.1633), (-0.2635, 3.546, 0.03812), (-0.5928, 3.778, -0.1072), (-0.3657, 3.508, -0.3591), (-0.06865, 3.307, -0.2009), (-0.535, 3.76, 0.09113), (-0.02476, 3.306, 0.0004762), (-0.1269, 3.268, -0.3968), (-0.6397, 3.73, -0.3061), (0.7325, 4.55, -0.4492), (0.7625, 4.52, -0.1705), (0.7623, 4.427, 0.09811), (-0.06195, 4.07, -0.172), (-0.09274, 4.095, -0.4508), (0.2573, 4.439, -0.1611), (0.01706, 4.043, 0.09744), (-0.1246, 3.572, -0.2064), (0.2273, 4.469, -0.4398), (-0.1554, 3.597, -0.4852), (-0.04563, 3.546, 0.06302), (0.2571, 4.347, 0.1075), (-0.3293, 4.193, -0.3577), (-0.08976, 3.405, -0.5956), (-0.3349, 3.174, -0.1464), (-0.6399, 4.047, 0.08669), (-0.1903, 3.285, -0.3611), (-0.1346, 3.86, -0.3867), (-0.4946, 4.153, -0.1301), (-0.3797, 3.629, 0.06252), (-0.2352, 3.74, -0.1522), (-0.74, 4.409, -0.5739), (-0.9053, 4.369, -0.3463), (-1.051, 4.262, -0.1295), (-1.079, 4.187, -0.1063), (-0.9743, 4.251, -0.3604), (-0.8424, 4.25, -0.612), (-0.2029, 3.76, -0.1208), (-0.306, 3.691, 0.1322), (-0.5164, 4.142, -0.1597), (-0.1465, 3.827, -0.3888), (-0.1185, 3.274, -0.2205), (-0.6206, 4.079, 0.09437), (-0.2216, 3.206, 0.03248), (-0.06218, 3.341, -0.4886), (-0.3844, 4.141, -0.4113), (-0.5099, 3.997, -0.8848), (-0.3477, 3.19, -0.6164), (-0.5851, 3.288, -0.1171), (-0.8058, 4.167, -0.4387), (-0.4443, 3.239, -0.3559), (-0.3434, 3.683, -0.7114), (-0.6648, 4.113, -0.6767), (-0.5808, 3.781, -0.2121), (-0.44, 3.732, -0.451), (-0.9131, 4.087, -1.187), (-1.068, 4.202, -0.9785), (-1.209, 4.256, -0.7406), (-0.351, 4.287, 0.6792), (-0.6199, 4.276, 0.5956), (-0.8735, 4.198, 0.4934), (-0.3317, 3.739, -0.1194), (-0.0628, 3.745, -0.03608), (-0.4344, 4.141, 0.1381), (-0.6115, 3.736, -0.1549), (-0.3219, 3.236, -0.1238), (-0.1655, 4.153, 0.2217), (-0.05298, 3.243, -0.04046), (-0.6016, 3.234, -0.1593), (-0.688, 4.064, 0.0359), (-0.1027, 4.183, -0.2682), (0.1765, 3.377, -0.1775), (-0.3397, 3.191, -0.05816), (-0.6515, 4.08, -0.2084), (-0.07527, 3.281, -0.09432), (0.02134, 3.85, -0.1126), (-0.3853, 4.164, -0.245), (-0.4948, 3.664, 0.006738), (-0.2304, 3.754, -0.02943), (-0.1887, 4.369, -0.7368), (-0.4713, 4.351, -0.7136), (-0.7375, 4.266, -0.677), (-0.624, 4.432, -0.6082), (-0.3477, 4.485, -0.5926), (-0.06439, 4.469, -0.5791), (-0.2697, 3.709, -0.05938), (-0.5447, 3.651, -0.07642), (-0.3493, 4.184, -0.1796), (0.0001066, 3.786, -0.08727), (-0.1589, 3.247, -0.224), (-0.6257, 4.13, -0.1952), (-0.4339, 3.189, -0.241), (0.1109, 3.324, -0.2519), (-0.06606, 4.167, -0.1661), (-0.148, 4.04, 0.2753), (0.006618, 3.228, 0.01884), (-0.1638, 3.34, -0.5042), (-0.287, 4.252, -0.2257), (-0.09901, 3.271, -0.2391), (-0.1944, 3.66, 0.1776), (-0.2204, 4.178, 0.03801), (-0.3648, 3.772, -0.3455), (-0.3, 3.703, -0.08036), (0.2393, 4.373, 0.3088), (0.167, 4.511, 0.07155), (0.1003, 4.585, -0.1922), (0.005737, 4.598, -0.4111), (0.1107, 4.601, -0.1496), (0.2274, 4.535, 0.101), (-0.2555, 3.743, -0.03833), (-0.3582, 3.736, -0.3004), (-0.2279, 4.231, -0.04857), (-0.1171, 3.778, 0.2049), (-0.01505, 3.309, -0.1173), (-0.3329, 4.228, -0.3101), (-0.1177, 3.302, -0.3794), (0.1234, 3.344, 0.1259), (-0.1112, 4.165, 0.202)], [], [(24, 39, 14), (39, 31, 14), (39, 29, 18), (39, 18, 31), (17, 33, 39), (17, 39, 24), (33, 21, 39), (21, 29, 39), (25, 38, 17), (38, 33, 17), (38, 28, 21), (38, 21, 33), (16, 32, 38), (16, 38, 25), (32, 20, 38), (20, 28, 38), (22, 37, 16), (37, 32, 16), (37, 27, 20), (37, 20, 32), (15, 30, 37), (15, 37, 22), (30, 19, 37), (19, 27, 37), (23, 36, 15), (36, 30, 15), (36, 26, 19), (36, 19, 30), (14, 31, 36), (14, 36, 23), (31, 18, 36), (18, 26, 36), (26, 35, 19), (35, 27, 19), (35, 28, 20), (35, 20, 27), (18, 29, 35), (18, 35, 26), (29, 21, 35), (21, 28, 35), (22, 34, 15), (34, 23, 15), (34, 24, 14), (34, 14, 23), (16, 25, 34), (16, 34, 22), (25, 17, 34), (17, 24, 34), (7, 0, 6), (7, 6, 13), (5, 12, 13), (5, 13, 6), (4, 11, 12), (4, 12, 5), (3, 10, 4), (10, 11, 4), (2, 9, 10), (2, 10, 3), (1, 8, 9), (1, 9, 2), (0, 7, 8), (0, 8, 1), (43, 46, 50), (43, 50, 51), (46, 40, 49), (46, 49, 50), (47, 48, 46), (47, 46, 43), (48, 45, 40), (48, 40, 46), (42, 44, 48), (42, 48, 47), (44, 41, 45), (44, 45, 48), (59, 58, 55), (59, 62, 58), (61, 55, 56), (61, 59, 55), (55, 63, 57), (55, 58, 63), (56, 57, 60), (56, 55, 57), (57, 54, 53), (57, 63, 54), (60, 53, 52), (60, 57, 53), (67, 70, 74), (67, 74, 75), (70, 64, 73), (70, 73, 74), (71, 72, 70), (71, 70, 67), (72, 69, 64), (72, 64, 70), (66, 68, 72), (66, 72, 71), (68, 65, 69), (68, 69, 72), (83, 82, 79), (83, 86, 82), (85, 79, 80), (85, 83, 79), (79, 87, 81), (79, 82, 87), (80, 81, 84), (80, 79, 81), (81, 78, 77), (81, 87, 78), (84, 77, 76), (84, 81, 77), (91, 94, 98), (91, 98, 99), (94, 88, 97), (94, 97, 98), (95, 96, 94), (95, 94, 91), (96, 93, 88), (96, 88, 94), (90, 92, 96), (90, 96, 95), (92, 89, 93), (92, 93, 96), (107, 106, 103), (107, 110, 106), (109, 103, 104), (109, 107, 103), (103, 111, 105), (103, 106, 111), (104, 105, 108), (104, 103, 105), (105, 102, 101), (105, 111, 102), (108, 101, 100), (108, 105, 101), (115, 118, 122), (115, 122, 123), (118, 112, 121), (118, 121, 122), (119, 120, 118), (119, 118, 115), (120, 117, 112), (120, 112, 118), (114, 116, 120), (114, 120, 119), (116, 113, 117), (116, 117, 120), (131, 130, 127), (131, 134, 130), (133, 127, 128), (133, 131, 127), (127, 135, 129), (127, 130, 135), (128, 129, 132), (128, 127, 129), (129, 126, 125), (129, 135, 126), (132, 125, 124), (132, 129, 125), (139, 142, 146), (139, 146, 147), (142, 136, 145), (142, 145, 146), (143, 144, 142), (143, 142, 139), (144, 141, 136), (144, 136, 142), (138, 140, 144), (138, 144, 143), (140, 137, 141), (140, 141, 144), (155, 154, 151), (155, 158, 154), (157, 151, 152), (157, 155, 151), (151, 159, 153), (151, 154, 159), (152, 153, 156), (152, 151, 153), (153, 150, 149), (153, 159, 150), (156, 149, 148), (156, 153, 149), (163, 166, 170), (163, 170, 171), (166, 160, 169), (166, 169, 170), (167, 168, 166), (167, 166, 163), (168, 165, 160), (168, 160, 166), (162, 164, 168), (162, 168, 167), (164, 161, 165), (164, 165, 168), (179, 178, 175), (179, 182, 178), (181, 175, 176), (181, 179, 175), (175, 183, 177), (175, 178, 183), (176, 177, 180), (176, 175, 177), (177, 174, 173), (177, 183, 174), (180, 173, 172), (180, 177, 173), (187, 190, 194), (187, 194, 195), (190, 184, 193), (190, 193, 194), (191, 192, 190), (191, 190, 187), (192, 189, 184), (192, 184, 190), (186, 188, 192), (186, 192, 191), (188, 185, 189), (188, 189, 192), (203, 202, 199), (203, 206, 202), (205, 199, 200), (205, 203, 199), (199, 207, 201), (199, 202, 207), (200, 201, 204), (200, 199, 201), (201, 198, 197), (201, 207, 198), (204, 197, 196), (204, 201, 197), (211, 214, 218), (211, 218, 219), (214, 208, 217), (214, 217, 218), (215, 216, 214), (215, 214, 211), (216, 213, 208), (216, 208, 214), (210, 212, 216), (210, 216, 215), (212, 209, 213), (212, 213, 216), (227, 226, 223), (227, 230, 226), (229, 223, 224), (229, 227, 223), (223, 231, 225), (223, 226, 231), (224, 225, 228), (224, 223, 225), (225, 222, 221), (225, 231, 222), (228, 221, 220), (228, 225, 221), (235, 238, 242), (235, 242, 243), (238, 232, 241), (238, 241, 242), (239, 240, 238), (239, 238, 235), (240, 237, 232), (240, 232, 238), (234, 236, 240), (234, 240, 239), (236, 233, 237), (236, 237, 240), (251, 250, 247), (251, 254, 250), (253, 247, 248), (253, 251, 247), (247, 255, 249), (247, 250, 255), (248, 249, 252), (248, 247, 249), (249, 246, 245), (249, 255, 246), (252, 245, 244), (252, 249, 245), (259, 262, 266), (259, 266, 267), (262, 256, 265), (262, 265, 266), (263, 264, 262), (263, 262, 259), (264, 261, 256), (264, 256, 262), (258, 260, 264), (258, 264, 263), (260, 257, 261), (260, 261, 264), (275, 274, 271), (275, 278, 274), (277, 271, 272), (277, 275, 271), (271, 279, 273), (271, 274, 279), (272, 273, 276), (272, 271, 273), (273, 270, 269), (273, 279, 270), (276, 269, 268), (276, 273, 269), (283, 286, 290), (283, 290, 291), (286, 280, 289), (286, 289, 290), (287, 288, 286), (287, 286, 283), (288, 285, 280), (288, 280, 286), (282, 284, 288), (282, 288, 287), (284, 281, 285), (284, 285, 288), (299, 298, 295), (299, 302, 298), (301, 295, 296), (301, 299, 295), (295, 303, 297), (295, 298, 303), (296, 297, 300), (296, 295, 297), (297, 294, 293), (297, 303, 294), (300, 293, 292), (300, 297, 293), (307, 310, 314), (307, 314, 315), (310, 304, 313), (310, 313, 314), (311, 312, 310), (311, 310, 307), (312, 309, 304), (312, 304, 310), (306, 308, 312), (306, 312, 311), (308, 305, 309), (308, 309, 312), (323, 322, 319), (323, 326, 322), (325, 319, 320), (325, 323, 319), (319, 327, 321), (319, 322, 327), (320, 321, 324), (320, 319, 321), (321, 318, 317), (321, 327, 318), (324, 317, 316), (324, 321, 317), (335, 331, 334), (335, 334, 338), (337, 332, 331), (337, 331, 335), (331, 333, 339), (331, 339, 334), (332, 336, 333), (332, 333, 331), (333, 329, 330), (333, 330, 339), (336, 328, 329), (336, 329, 333), (343, 350, 346), (343, 351, 350), (346, 349, 340), (346, 350, 349), (347, 346, 348), (347, 343, 346), (348, 340, 345), (348, 346, 340), (342, 348, 344), (342, 347, 348), (344, 345, 341), (344, 348, 345), (359, 358, 355), (359, 362, 358), (361, 355, 356), (361, 359, 355), (355, 363, 357), (355, 358, 363), (356, 357, 360), (356, 355, 357), (357, 354, 353), (357, 363, 354), (360, 353, 352), (360, 357, 353), (367, 370, 374), (367, 374, 375), (370, 364, 373), (370, 373, 374), (371, 372, 370), (371, 370, 367), (372, 369, 364), (372, 364, 370), (366, 368, 372), (366, 372, 371), (368, 365, 369), (368, 369, 372), (383, 379, 382), (383, 382, 386), (385, 380, 379), (385, 379, 383), (379, 381, 387), (379, 387, 382), (380, 384, 381), (380, 381, 379), (381, 377, 378), (381, 378, 387), (384, 376, 377), (384, 377, 381), (391, 398, 394), (391, 399, 398), (394, 397, 388), (394, 398, 397), (395, 394, 396), (395, 391, 394), (396, 388, 393), (396, 394, 388), (390, 396, 392), (390, 395, 396), (392, 393, 389), (392, 396, 393), (407, 406, 403), (407, 410, 406), (409, 403, 404), (409, 407, 403), (403, 411, 405), (403, 406, 411), (404, 405, 408), (404, 403, 405), (405, 402, 401), (405, 411, 402), (408, 401, 400), (408, 405, 401), (415, 418, 422), (415, 422, 423), (418, 412, 421), (418, 421, 422), (419, 420, 418), (419, 418, 415), (420, 417, 412), (420, 412, 418), (414, 416, 420), (414, 420, 419), (416, 413, 417), (416, 417, 420), (431, 427, 430), (431, 430, 434), (433, 428, 427), (433, 427, 431), (427, 429, 435), (427, 435, 430), (428, 432, 429), (428, 429, 427), (429, 425, 426), (429, 426, 435), (432, 424, 425), (432, 425, 429)])
_uv = me_cylinder.uv_layers.new(name='UVTex')
_uv.uv.foreach_set('vector', [0.8243, 0.4776, 0.8837, 0.4776, 0.834, 0.3813, 0.8837, 0.4776, 0.8837, 0.3626, 0.834, 0.3813, 0.8837, 0.4776, 0.9431, 0.4776, 0.9335, 0.3813, 0.8837, 0.4776, 0.9335, 0.3813, 0.8837, 0.3626, 0.834, 0.574, 0.8837, 0.5927, 0.8837, 0.4776, 0.834, 0.574, 0.8837, 0.4776, 0.8243, 0.4776, 0.8837, 0.5927, 0.9335, 0.574, 0.8837, 0.4776, 0.9335, 0.574, 0.9431, 0.4776, 0.8837, 0.4776, 0.8243, 0.4776, 0.8837, 0.4776, 0.834, 0.3813, 0.8837, 0.4776, 0.8837, 0.3626, 0.834, 0.3813, 0.8837, 0.4776, 0.9431, 0.4776, 0.9335, 0.3813, 0.8837, 0.4776, 0.9335, 0.3813, 0.8837, 0.3626, 0.834, 0.574, 0.8837, 0.5927, 0.8837, 0.4776, 0.834, 0.574, 0.8837, 0.4776, 0.8243, 0.4776, 0.8837, 0.5927, 0.9335, 0.574, 0.8837, 0.4776, 0.9335, 0.574, 0.9431, 0.4776, 0.8837, 0.4776, 0.8243, 0.4776, 0.8837, 0.4776, 0.834, 0.3813, 0.8837, 0.4776, 0.8837, 0.3626, 0.834, 0.3813, 0.8837, 0.4776, 0.9431, 0.4776, 0.9335, 0.3813, 0.8837, 0.4776, 0.9335, 0.3813, 0.8837, 0.3626, 0.834, 0.574, 0.8837, 0.5927, 0.8837, 0.4776, 0.834, 0.574, 0.8837, 0.4776, 0.8243, 0.4776, 0.8837, 0.5927, 0.9335, 0.574, 0.8837, 0.4776, 0.9335, 0.574, 0.9431, 0.4776, 0.8837, 0.4776, 0.8243, 0.4776, 0.8837, 0.4776, 0.834, 0.3813, 0.8837, 0.4776, 0.8837, 0.3626, 0.834, 0.3813, 0.8837, 0.4776, 0.9431, 0.4776, 0.9335, 0.3813, 0.8837, 0.4776, 0.9335, 0.3813, 0.8837, 0.3626, 0.834, 0.574, 0.8837, 0.5927, 0.8837, 0.4776, 0.834, 0.574, 0.8837, 0.4776, 0.8243, 0.4776, 0.8837, 0.5927, 0.9335, 0.574, 0.8837, 0.4776, 0.9335, 0.574, 0.9431, 0.4776, 0.8837, 0.4776, 0.8243, 0.4776, 0.8837, 0.4776, 0.834, 0.3813, 0.8837, 0.4776, 0.8837, 0.3626, 0.834, 0.3813, 0.8837, 0.4776, 0.9431, 0.4776, 0.9335, 0.3813, 0.8837, 0.4776, 0.9335, 0.3813, 0.8837, 0.3626, 0.834, 0.574, 0.8837, 0.5927, 0.8837, 0.4776, 0.834, 0.574, 0.8837, 0.4776, 0.8243, 0.4776, 0.8837, 0.5927, 0.9335, 0.574, 0.8837, 0.4776, 0.9335, 0.574, 0.9431, 0.4776, 0.8837, 0.4776, 0.8243, 0.4776, 0.8837, 0.4776, 0.834, 0.3813, 0.8837, 0.4776, 0.8837, 0.3626, 0.834, 0.3813, 0.8837, 0.4776, 0.9431, 0.4776, 0.9335, 0.3813, 0.8837, 0.4776, 0.9335, 0.3813, 0.8837, 0.3626, 0.834, 0.574, 0.8837, 0.5927, 0.8837, 0.4776, 0.834, 0.574, 0.8837, 0.4776, 0.8243, 0.4776, 0.8837, 0.5927, 0.9335, 0.574, 0.8837, 0.4776, 0.9335, 0.574, 0.9431, 0.4776, 0.8837, 0.4776, 0.863, 0.09754, 0.863, 0.8471, 0.8362, 0.8452, 0.863, 0.09754, 0.8362, 0.8452, 0.8362, 0.09563, 0.8619, 0.8452, 0.8619, 0.09563, 0.8362, 0.09563, 0.8619, 0.8452, 0.8362, 0.09563, 0.8362, 0.8452, 0.8876, 0.8452, 0.8876, 0.09563, 0.8619, 0.09563, 0.8876, 0.8452, 0.8619, 0.09563, 0.8619, 0.8452, 0.9133, 0.8452, 0.9133, 0.09563, 0.8876, 0.8452, 0.9133, 0.09563, 0.8876, 0.09563, 0.8876, 0.8452, 0.9144, 0.8471, 0.9144, 0.09754, 0.9401, 0.09754, 0.9144, 0.8471, 0.9401, 0.09754, 0.9401, 0.8471, 0.8887, 0.8471, 0.8887, 0.09754, 0.9144, 0.09754, 0.8887, 0.8471, 0.9144, 0.09754, 0.9144, 0.8471, 0.863, 0.8471, 0.863, 0.09754, 0.8887, 0.09754, 0.863, 0.8471, 0.8887, 0.09754, 0.8887, 0.8471, 0.0114, 0.6244, 0.1952, 0.6244, 0.1952, 1.0, 0.0114, 0.6244, 0.1952, 1.0, 0.0114, 1.0, 0.1952, 0.6244, 0.3791, 0.6244, 0.3791, 1.0, 0.1952, 0.6244, 0.3791, 1.0, 0.1952, 1.0, 0.0114, 0.3122, 0.1952, 0.3122, 0.1952, 0.6244, 0.0114, 0.3122, 0.1952, 0.6244, 0.0114, 0.6244, 0.1952, 0.3122, 0.3791, 0.3122, 0.3791, 0.6244, 0.1952, 0.3122, 0.3791, 0.6244, 0.1952, 0.6244, 0.0114, 1.401e-06, 0.1952, 9.537e-07, 0.1952, 0.3122, 0.0114, 1.401e-06, 0.1952, 0.3122, 0.0114, 0.3122, 0.1952, 9.537e-07, 0.3791, 0.0, 0.3791, 0.3122, 0.1952, 9.537e-07, 0.3791, 0.3122, 0.1952, 0.3122, 0.1952, 9.537e-07, 0.3791, 0.3122, 0.1952, 0.3122, 0.1952, 9.537e-07, 0.3791, 0.0, 0.3791, 0.3122, 0.0114, 1.401e-06, 0.1952, 0.3122, 0.0114, 0.3122, 0.0114, 1.401e-06, 0.1952, 9.537e-07, 0.1952, 0.3122, 0.1952, 0.3122, 0.3791, 0.6244, 0.1952, 0.6244, 0.1952, 0.3122, 0.3791, 0.3122, 0.3791, 0.6244, 0.0114, 0.3122, 0.1952, 0.6244, 0.0114, 0.6244, 0.0114, 0.3122, 0.1952, 0.3122, 0.1952, 0.6244, 0.1952, 0.6244, 0.3791, 1.0, 0.1952, 1.0, 0.1952, 0.6244, 0.3791, 0.6244, 0.3791, 1.0, 0.0114, 0.6244, 0.1952, 1.0, 0.0114, 1.0, 0.0114, 0.6244, 0.1952, 0.6244, 0.1952, 1.0, 0.0114, 0.6244, 0.1952, 0.6244, 0.1952, 1.0, 0.0114, 0.6244, 0.1952, 1.0, 0.0114, 1.0, 0.1952, 0.6244, 0.3791, 0.6244, 0.3791, 1.0, 0.1952, 0.6244, 0.3791, 1.0, 0.1952, 1.0, 0.0114, 0.3122, 0.1952, 0.3122, 0.1952, 0.6244, 0.0114, 0.3122, 0.1952, 0.6244, 0.0114, 0.6244, 0.1952, 0.3122, 0.3791, 0.3122, 0.3791, 0.6244, 0.1952, 0.3122, 0.3791, 0.6244, 0.1952, 0.6244, 0.0114, 1.401e-06, 0.1952, 9.537e-07, 0.1952, 0.3122, 0.0114, 1.401e-06, 0.1952, 0.3122, 0.0114, 0.3122, 0.1952, 9.537e-07, 0.3791, 0.0, 0.3791, 0.3122, 0.1952, 9.537e-07, 0.3791, 0.3122, 0.1952, 0.3122, 0.1952, 9.537e-07, 0.3791, 0.3122, 0.1952, 0.3122, 0.1952, 9.537e-07, 0.3791, 0.0, 0.3791, 0.3122, 0.0114, 1.401e-06, 0.1952, 0.3122, 0.0114, 0.3122, 0.0114, 1.401e-06, 0.1952, 9.537e-07, 0.1952, 0.3122, 0.1952, 0.3122, 0.3791, 0.6244, 0.1952, 0.6244, 0.1952, 0.3122, 0.3791, 0.3122, 0.3791, 0.6244, 0.0114, 0.3122, 0.1952, 0.6244, 0.0114, 0.6244, 0.0114, 0.3122, 0.1952, 0.3122, 0.1952, 0.6244, 0.1952, 0.6244, 0.3791, 1.0, 0.1952, 1.0, 0.1952, 0.6244, 0.3791, 0.6244, 0.3791, 1.0, 0.0114, 0.6244, 0.1952, 1.0, 0.0114, 1.0, 0.0114, 0.6244, 0.1952, 0.6244, 0.1952, 1.0, 0.0114, 0.6244, 0.1952, 0.6244, 0.1952, 1.0, 0.0114, 0.6244, 0.1952, 1.0, 0.0114, 1.0, 0.1952, 0.6244, 0.3791, 0.6244, 0.3791, 1.0, 0.1952, 0.6244, 0.3791, 1.0, 0.1952, 1.0, 0.0114, 0.3122, 0.1952, 0.3122, 0.1952, 0.6244, 0.0114, 0.3122, 0.1952, 0.6244, 0.0114, 0.6244, 0.1952, 0.3122, 0.3791, 0.3122, 0.3791, 0.6244, 0.1952, 0.3122, 0.3791, 0.6244, 0.1952, 0.6244, 0.0114, 1.401e-06, 0.1952, 9.537e-07, 0.1952, 0.3122, 0.0114, 1.401e-06, 0.1952, 0.3122, 0.0114, 0.3122, 0.1952, 9.537e-07, 0.3791, 0.0, 0.3791, 0.3122, 0.1952, 9.537e-07, 0.3791, 0.3122, 0.1952, 0.3122, 0.1952, 9.537e-07, 0.3791, 0.3122, 0.1952, 0.3122, 0.1952, 9.537e-07, 0.3791, 0.0, 0.3791, 0.3122, 0.0114, 1.401e-06, 0.1952, 0.3122, 0.0114, 0.3122, 0.0114, 1.401e-06, 0.1952, 9.537e-07, 0.1952, 0.3122, 0.1952, 0.3122, 0.3791, 0.6244, 0.1952, 0.6244, 0.1952, 0.3122, 0.3791, 0.3122, 0.3791, 0.6244, 0.0114, 0.3122, 0.1952, 0.6244, 0.0114, 0.6244, 0.0114, 0.3122, 0.1952, 0.3122, 0.1952, 0.6244, 0.1952, 0.6244, 0.3791, 1.0, 0.1952, 1.0, 0.1952, 0.6244, 0.3791, 0.6244, 0.3791, 1.0, 0.0114, 0.6244, 0.1952, 1.0, 0.0114, 1.0, 0.0114, 0.6244, 0.1952, 0.6244, 0.1952, 1.0, 0.0114, 0.6244, 0.1952, 0.6244, 0.1952, 1.0, 0.0114, 0.6244, 0.1952, 1.0, 0.0114, 1.0, 0.1952, 0.6244, 0.3791, 0.6244, 0.3791, 1.0, 0.1952, 0.6244, 0.3791, 1.0, 0.1952, 1.0, 0.0114, 0.3122, 0.1952, 0.3122, 0.1952, 0.6244, 0.0114, 0.3122, 0.1952, 0.6244, 0.0114, 0.6244, 0.1952, 0.3122, 0.3791, 0.3122, 0.3791, 0.6244, 0.1952, 0.3122, 0.3791, 0.6244, 0.1952, 0.6244, 0.0114, 1.401e-06, 0.1952, 9.537e-07, 0.1952, 0.3122, 0.0114, 1.401e-06, 0.1952, 0.3122, 0.0114, 0.3122, 0.1952, 9.537e-07, 0.3791, 0.0, 0.3791, 0.3122, 0.1952, 9.537e-07, 0.3791, 0.3122, 0.1952, 0.3122, 0.1952, 9.537e-07, 0.3791, 0.3122, 0.1952, 0.3122, 0.1952, 9.537e-07, 0.3791, 0.0, 0.3791, 0.3122, 0.0114, 1.401e-06, 0.1952, 0.3122, 0.0114, 0.3122, 0.0114, 1.401e-06, 0.1952, 9.537e-07, 0.1952, 0.3122, 0.1952, 0.3122, 0.3791, 0.6244, 0.1952, 0.6244, 0.1952, 0.3122, 0.3791, 0.3122, 0.3791, 0.6244, 0.0114, 0.3122, 0.1952, 0.6244, 0.0114, 0.6244, 0.0114, 0.3122, 0.1952, 0.3122, 0.1952, 0.6244, 0.1952, 0.6244, 0.3791, 1.0, 0.1952, 1.0, 0.1952, 0.6244, 0.3791, 0.6244, 0.3791, 1.0, 0.0114, 0.6244, 0.1952, 1.0, 0.0114, 1.0, 0.0114, 0.6244, 0.1952, 0.6244, 0.1952, 1.0, 0.0114, 0.6244, 0.1952, 0.6244, 0.1952, 1.0, 0.0114, 0.6244, 0.1952, 1.0, 0.0114, 1.0, 0.1952, 0.6244, 0.3791, 0.6244, 0.3791, 1.0, 0.1952, 0.6244, 0.3791, 1.0, 0.1952, 1.0, 0.0114, 0.3122, 0.1952, 0.3122, 0.1952, 0.6244, 0.0114, 0.3122, 0.1952, 0.6244, 0.0114, 0.6244, 0.1952, 0.3122, 0.3791, 0.3122, 0.3791, 0.6244, 0.1952, 0.3122, 0.3791, 0.6244, 0.1952, 0.6244, 0.0114, 1.401e-06, 0.1952, 9.537e-07, 0.1952, 0.3122, 0.0114, 1.401e-06, 0.1952, 0.3122, 0.0114, 0.3122, 0.1952, 9.537e-07, 0.3791, 0.0, 0.3791, 0.3122, 0.1952, 9.537e-07, 0.3791, 0.3122, 0.1952, 0.3122, 0.1952, 9.537e-07, 0.3791, 0.3122, 0.1952, 0.3122, 0.1952, 9.537e-07, 0.3791, 0.0, 0.3791, 0.3122, 0.0114, 1.401e-06, 0.1952, 0.3122, 0.0114, 0.3122, 0.0114, 1.401e-06, 0.1952, 9.537e-07, 0.1952, 0.3122, 0.1952, 0.3122, 0.3791, 0.6244, 0.1952, 0.6244, 0.1952, 0.3122, 0.3791, 0.3122, 0.3791, 0.6244, 0.0114, 0.3122, 0.1952, 0.6244, 0.0114, 0.6244, 0.0114, 0.3122, 0.1952, 0.3122, 0.1952, 0.6244, 0.1952, 0.6244, 0.3791, 1.0, 0.1952, 1.0, 0.1952, 0.6244, 0.3791, 0.6244, 0.3791, 1.0, 0.0114, 0.6244, 0.1952, 1.0, 0.0114, 1.0, 0.0114, 0.6244, 0.1952, 0.6244, 0.1952, 1.0, 0.0114, 0.6244, 0.1952, 0.6244, 0.1952, 1.0, 0.0114, 0.6244, 0.1952, 1.0, 0.0114, 1.0, 0.1952, 0.6244, 0.3791, 0.6244, 0.3791, 1.0, 0.1952, 0.6244, 0.3791, 1.0, 0.1952, 1.0, 0.0114, 0.3122, 0.1952, 0.3122, 0.1952, 0.6244, 0.0114, 0.3122, 0.1952, 0.6244, 0.0114, 0.6244, 0.1952, 0.3122, 0.3791, 0.3122, 0.3791, 0.6244, 0.1952, 0.3122, 0.3791, 0.6244, 0.1952, 0.6244, 0.0114, 1.401e-06, 0.1952, 9.537e-07, 0.1952, 0.3122, 0.0114, 1.401e-06, 0.1952, 0.3122, 0.0114, 0.3122, 0.1952, 9.537e-07, 0.3791, 0.0, 0.3791, 0.3122, 0.1952, 9.537e-07, 0.3791, 0.3122, 0.1952, 0.3122, 0.1952, 9.537e-07, 0.3791, 0.3122, 0.1952, 0.3122, 0.1952, 9.537e-07, 0.3791, 0.0, 0.3791, 0.3122, 0.0114, 1.401e-06, 0.1952, 0.3122, 0.0114, 0.3122, 0.0114, 1.401e-06, 0.1952, 9.537e-07, 0.1952, 0.3122, 0.1952, 0.3122, 0.3791, 0.6244, 0.1952, 0.6244, 0.1952, 0.3122, 0.3791, 0.3122, 0.3791, 0.6244, 0.0114, 0.3122, 0.1952, 0.6244, 0.0114, 0.6244, 0.0114, 0.3122, 0.1952, 0.3122, 0.1952, 0.6244, 0.1952, 0.6244, 0.3791, 1.0, 0.1952, 1.0, 0.1952, 0.6244, 0.3791, 0.6244, 0.3791, 1.0, 0.0114, 0.6244, 0.1952, 1.0, 0.0114, 1.0, 0.0114, 0.6244, 0.1952, 0.6244, 0.1952, 1.0, 0.0114, 0.6244, 0.1952, 0.6244, 0.1952, 1.0, 0.0114, 0.6244, 0.1952, 1.0, 0.0114, 1.0, 0.1952, 0.6244, 0.3791, 0.6244, 0.3791, 1.0, 0.1952, 0.6244, 0.3791, 1.0, 0.1952, 1.0, 0.0114, 0.3122, 0.1952, 0.3122, 0.1952, 0.6244, 0.0114, 0.3122, 0.1952, 0.6244, 0.0114, 0.6244, 0.1952, 0.3122, 0.3791, 0.3122, 0.3791, 0.6244, 0.1952, 0.3122, 0.3791, 0.6244, 0.1952, 0.6244, 0.0114, 1.401e-06, 0.1952, 9.537e-07, 0.1952, 0.3122, 0.0114, 1.401e-06, 0.1952, 0.3122, 0.0114, 0.3122, 0.1952, 9.537e-07, 0.3791, 0.0, 0.3791, 0.3122, 0.1952, 9.537e-07, 0.3791, 0.3122, 0.1952, 0.3122, 0.1952, 9.537e-07, 0.3791, 0.3122, 0.1952, 0.3122, 0.1952, 9.537e-07, 0.3791, 0.0, 0.3791, 0.3122, 0.0114, 1.401e-06, 0.1952, 0.3122, 0.0114, 0.3122, 0.0114, 1.401e-06, 0.1952, 9.537e-07, 0.1952, 0.3122, 0.1952, 0.3122, 0.3791, 0.6244, 0.1952, 0.6244, 0.1952, 0.3122, 0.3791, 0.3122, 0.3791, 0.6244, 0.0114, 0.3122, 0.1952, 0.6244, 0.0114, 0.6244, 0.0114, 0.3122, 0.1952, 0.3122, 0.1952, 0.6244, 0.1952, 0.6244, 0.3791, 1.0, 0.1952, 1.0, 0.1952, 0.6244, 0.3791, 0.6244, 0.3791, 1.0, 0.0114, 0.6244, 0.1952, 1.0, 0.0114, 1.0, 0.0114, 0.6244, 0.1952, 0.6244, 0.1952, 1.0, 0.0114, 0.6244, 0.1952, 0.6244, 0.1952, 1.0, 0.0114, 0.6244, 0.1952, 1.0, 0.0114, 1.0, 0.1952, 0.6244, 0.3791, 0.6244, 0.3791, 1.0, 0.1952, 0.6244, 0.3791, 1.0, 0.1952, 1.0, 0.0114, 0.3122, 0.1952, 0.3122, 0.1952, 0.6244, 0.0114, 0.3122, 0.1952, 0.6244, 0.0114, 0.6244, 0.1952, 0.3122, 0.3791, 0.3122, 0.3791, 0.6244, 0.1952, 0.3122, 0.3791, 0.6244, 0.1952, 0.6244, 0.0114, 1.401e-06, 0.1952, 9.537e-07, 0.1952, 0.3122, 0.0114, 1.401e-06, 0.1952, 0.3122, 0.0114, 0.3122, 0.1952, 9.537e-07, 0.3791, 0.0, 0.3791, 0.3122, 0.1952, 9.537e-07, 0.3791, 0.3122, 0.1952, 0.3122, 0.1952, 9.537e-07, 0.3791, 0.3122, 0.1952, 0.3122, 0.1952, 9.537e-07, 0.3791, 0.0, 0.3791, 0.3122, 0.0114, 1.401e-06, 0.1952, 0.3122, 0.0114, 0.3122, 0.0114, 1.401e-06, 0.1952, 9.537e-07, 0.1952, 0.3122, 0.1952, 0.3122, 0.3791, 0.6244, 0.1952, 0.6244, 0.1952, 0.3122, 0.3791, 0.3122, 0.3791, 0.6244, 0.0114, 0.3122, 0.1952, 0.6244, 0.0114, 0.6244, 0.0114, 0.3122, 0.1952, 0.3122, 0.1952, 0.6244, 0.1952, 0.6244, 0.3791, 1.0, 0.1952, 1.0, 0.1952, 0.6244, 0.3791, 0.6244, 0.3791, 1.0, 0.0114, 0.6244, 0.1952, 1.0, 0.0114, 1.0, 0.0114, 0.6244, 0.1952, 0.6244, 0.1952, 1.0, 0.0114, 0.6244, 0.1952, 0.6244, 0.1952, 1.0, 0.0114, 0.6244, 0.1952, 1.0, 0.0114, 1.0, 0.1952, 0.6244, 0.3791, 0.6244, 0.3791, 1.0, 0.1952, 0.6244, 0.3791, 1.0, 0.1952, 1.0, 0.0114, 0.3122, 0.1952, 0.3122, 0.1952, 0.6244, 0.0114, 0.3122, 0.1952, 0.6244, 0.0114, 0.6244, 0.1952, 0.3122, 0.3791, 0.3122, 0.3791, 0.6244, 0.1952, 0.3122, 0.3791, 0.6244, 0.1952, 0.6244, 0.0114, 1.401e-06, 0.1952, 9.537e-07, 0.1952, 0.3122, 0.0114, 1.401e-06, 0.1952, 0.3122, 0.0114, 0.3122, 0.1952, 9.537e-07, 0.3791, 0.0, 0.3791, 0.3122, 0.1952, 9.537e-07, 0.3791, 0.3122, 0.1952, 0.3122, 0.1952, 9.537e-07, 0.3791, 0.3122, 0.1952, 0.3122, 0.1952, 9.537e-07, 0.3791, 0.0, 0.3791, 0.3122, 0.0114, 1.401e-06, 0.1952, 0.3122, 0.0114, 0.3122, 0.0114, 1.401e-06, 0.1952, 9.537e-07, 0.1952, 0.3122, 0.1952, 0.3122, 0.3791, 0.6244, 0.1952, 0.6244, 0.1952, 0.3122, 0.3791, 0.3122, 0.3791, 0.6244, 0.0114, 0.3122, 0.1952, 0.6244, 0.0114, 0.6244, 0.0114, 0.3122, 0.1952, 0.3122, 0.1952, 0.6244, 0.1952, 0.6244, 0.3791, 1.0, 0.1952, 1.0, 0.1952, 0.6244, 0.3791, 0.6244, 0.3791, 1.0, 0.0114, 0.6244, 0.1952, 1.0, 0.0114, 1.0, 0.0114, 0.6244, 0.1952, 0.6244, 0.1952, 1.0, 0.0114, 0.6244, 0.1952, 0.6244, 0.1952, 1.0, 0.0114, 0.6244, 0.1952, 1.0, 0.0114, 1.0, 0.1952, 0.6244, 0.3791, 0.6244, 0.3791, 1.0, 0.1952, 0.6244, 0.3791, 1.0, 0.1952, 1.0, 0.0114, 0.3122, 0.1952, 0.3122, 0.1952, 0.6244, 0.0114, 0.3122, 0.1952, 0.6244, 0.0114, 0.6244, 0.1952, 0.3122, 0.3791, 0.3122, 0.3791, 0.6244, 0.1952, 0.3122, 0.3791, 0.6244, 0.1952, 0.6244, 0.0114, 1.401e-06, 0.1952, 9.537e-07, 0.1952, 0.3122, 0.0114, 1.401e-06, 0.1952, 0.3122, 0.0114, 0.3122, 0.1952, 9.537e-07, 0.3791, 0.0, 0.3791, 0.3122, 0.1952, 9.537e-07, 0.3791, 0.3122, 0.1952, 0.3122, 0.1952, 9.537e-07, 0.3791, 0.3122, 0.1952, 0.3122, 0.1952, 9.537e-07, 0.3791, 0.0, 0.3791, 0.3122, 0.0114, 1.401e-06, 0.1952, 0.3122, 0.0114, 0.3122, 0.0114, 1.401e-06, 0.1952, 9.537e-07, 0.1952, 0.3122, 0.1952, 0.3122, 0.3791, 0.6244, 0.1952, 0.6244, 0.1952, 0.3122, 0.3791, 0.3122, 0.3791, 0.6244, 0.0114, 0.3122, 0.1952, 0.6244, 0.0114, 0.6244, 0.0114, 0.3122, 0.1952, 0.3122, 0.1952, 0.6244, 0.1952, 0.6244, 0.3791, 1.0, 0.1952, 1.0, 0.1952, 0.6244, 0.3791, 0.6244, 0.3791, 1.0, 0.0114, 0.6244, 0.1952, 1.0, 0.0114, 1.0, 0.0114, 0.6244, 0.1952, 0.6244, 0.1952, 1.0, 0.0114, 0.6244, 0.1952, 0.6244, 0.1952, 1.0, 0.0114, 0.6244, 0.1952, 1.0, 0.0114, 1.0, 0.1952, 0.6244, 0.3791, 0.6244, 0.3791, 1.0, 0.1952, 0.6244, 0.3791, 1.0, 0.1952, 1.0, 0.0114, 0.3122, 0.1952, 0.3122, 0.1952, 0.6244, 0.0114, 0.3122, 0.1952, 0.6244, 0.0114, 0.6244, 0.1952, 0.3122, 0.3791, 0.3122, 0.3791, 0.6244, 0.1952, 0.3122, 0.3791, 0.6244, 0.1952, 0.6244, 0.0114, 1.401e-06, 0.1952, 9.537e-07, 0.1952, 0.3122, 0.0114, 1.401e-06, 0.1952, 0.3122, 0.0114, 0.3122, 0.1952, 9.537e-07, 0.3791, 0.0, 0.3791, 0.3122, 0.1952, 9.537e-07, 0.3791, 0.3122, 0.1952, 0.3122, 0.1952, 9.537e-07, 0.3791, 0.3122, 0.1952, 0.3122, 0.1952, 9.537e-07, 0.3791, 0.0, 0.3791, 0.3122, 0.0114, 1.401e-06, 0.1952, 0.3122, 0.0114, 0.3122, 0.0114, 1.401e-06, 0.1952, 9.537e-07, 0.1952, 0.3122, 0.1952, 0.3122, 0.3791, 0.6244, 0.1952, 0.6244, 0.1952, 0.3122, 0.3791, 0.3122, 0.3791, 0.6244, 0.0114, 0.3122, 0.1952, 0.6244, 0.0114, 0.6244, 0.0114, 0.3122, 0.1952, 0.3122, 0.1952, 0.6244, 0.1952, 0.6244, 0.3791, 1.0, 0.1952, 1.0, 0.1952, 0.6244, 0.3791, 0.6244, 0.3791, 1.0, 0.0114, 0.6244, 0.1952, 1.0, 0.0114, 1.0, 0.0114, 0.6244, 0.1952, 0.6244, 0.1952, 1.0, 0.0114, 0.6244, 0.1952, 0.6244, 0.1952, 1.0, 0.0114, 0.6244, 0.1952, 1.0, 0.0114, 1.0, 0.1952, 0.6244, 0.3791, 0.6244, 0.3791, 1.0, 0.1952, 0.6244, 0.3791, 1.0, 0.1952, 1.0, 0.0114, 0.3122, 0.1952, 0.3122, 0.1952, 0.6244, 0.0114, 0.3122, 0.1952, 0.6244, 0.0114, 0.6244, 0.1952, 0.3122, 0.3791, 0.3122, 0.3791, 0.6244, 0.1952, 0.3122, 0.3791, 0.6244, 0.1952, 0.6244, 0.0114, 1.401e-06, 0.1952, 9.537e-07, 0.1952, 0.3122, 0.0114, 1.401e-06, 0.1952, 0.3122, 0.0114, 0.3122, 0.1952, 9.537e-07, 0.3791, 0.0, 0.3791, 0.3122, 0.1952, 9.537e-07, 0.3791, 0.3122, 0.1952, 0.3122, 0.1952, 9.537e-07, 0.3791, 0.3122, 0.1952, 0.3122, 0.1952, 9.537e-07, 0.3791, 0.0, 0.3791, 0.3122, 0.0114, 1.401e-06, 0.1952, 0.3122, 0.0114, 0.3122, 0.0114, 1.401e-06, 0.1952, 9.537e-07, 0.1952, 0.3122, 0.1952, 0.3122, 0.3791, 0.6244, 0.1952, 0.6244, 0.1952, 0.3122, 0.3791, 0.3122, 0.3791, 0.6244, 0.0114, 0.3122, 0.1952, 0.6244, 0.0114, 0.6244, 0.0114, 0.3122, 0.1952, 0.3122, 0.1952, 0.6244, 0.1952, 0.6244, 0.3791, 1.0, 0.1952, 1.0, 0.1952, 0.6244, 0.3791, 0.6244, 0.3791, 1.0, 0.0114, 0.6244, 0.1952, 1.0, 0.0114, 1.0, 0.0114, 0.6244, 0.1952, 0.6244, 0.1952, 1.0, 0.1952, 9.537e-07, 0.1952, 0.3122, 0.3791, 0.3122, 0.1952, 9.537e-07, 0.3791, 0.3122, 0.3791, 0.0, 0.0114, 1.401e-06, 0.0114, 0.3122, 0.1952, 0.3122, 0.0114, 1.401e-06, 0.1952, 0.3122, 0.1952, 9.537e-07, 0.1952, 0.3122, 0.1952, 0.6244, 0.3791, 0.6244, 0.1952, 0.3122, 0.3791, 0.6244, 0.3791, 0.3122, 0.0114, 0.3122, 0.0114, 0.6244, 0.1952, 0.6244, 0.0114, 0.3122, 0.1952, 0.6244, 0.1952, 0.3122, 0.1952, 0.6244, 0.1952, 1.0, 0.3791, 1.0, 0.1952, 0.6244, 0.3791, 1.0, 0.3791, 0.6244, 0.0114, 0.6244, 0.0114, 1.0, 0.1952, 1.0, 0.0114, 0.6244, 0.1952, 1.0, 0.1952, 0.6244, 0.0114, 0.6244, 0.1952, 1.0, 0.1952, 0.6244, 0.0114, 0.6244, 0.0114, 1.0, 0.1952, 1.0, 0.1952, 0.6244, 0.3791, 1.0, 0.3791, 0.6244, 0.1952, 0.6244, 0.1952, 1.0, 0.3791, 1.0, 0.0114, 0.3122, 0.1952, 0.6244, 0.1952, 0.3122, 0.0114, 0.3122, 0.0114, 0.6244, 0.1952, 0.6244, 0.1952, 0.3122, 0.3791, 0.6244, 0.3791, 0.3122, 0.1952, 0.3122, 0.1952, 0.6244, 0.3791, 0.6244, 0.0114, 1.401e-06, 0.1952, 0.3122, 0.1952, 9.537e-07, 0.0114, 1.401e-06, 0.0114, 0.3122, 0.1952, 0.3122, 0.1952, 9.537e-07, 0.3791, 0.3122, 0.3791, 0.0, 0.1952, 9.537e-07, 0.1952, 0.3122, 0.3791, 0.3122, 0.1952, 9.537e-07, 0.3791, 0.3122, 0.1952, 0.3122, 0.1952, 9.537e-07, 0.3791, 0.0, 0.3791, 0.3122, 0.0114, 1.401e-06, 0.1952, 0.3122, 0.0114, 0.3122, 0.0114, 1.401e-06, 0.1952, 9.537e-07, 0.1952, 0.3122, 0.1952, 0.3122, 0.3791, 0.6244, 0.1952, 0.6244, 0.1952, 0.3122, 0.3791, 0.3122, 0.3791, 0.6244, 0.0114, 0.3122, 0.1952, 0.6244, 0.0114, 0.6244, 0.0114, 0.3122, 0.1952, 0.3122, 0.1952, 0.6244, 0.1952, 0.6244, 0.3791, 1.0, 0.1952, 1.0, 0.1952, 0.6244, 0.3791, 0.6244, 0.3791, 1.0, 0.0114, 0.6244, 0.1952, 1.0, 0.0114, 1.0, 0.0114, 0.6244, 0.1952, 0.6244, 0.1952, 1.0, 0.0114, 0.6244, 0.1952, 0.6244, 0.1952, 1.0, 0.0114, 0.6244, 0.1952, 1.0, 0.0114, 1.0, 0.1952, 0.6244, 0.3791, 0.6244, 0.3791, 1.0, 0.1952, 0.6244, 0.3791, 1.0, 0.1952, 1.0, 0.0114, 0.3122, 0.1952, 0.3122, 0.1952, 0.6244, 0.0114, 0.3122, 0.1952, 0.6244, 0.0114, 0.6244, 0.1952, 0.3122, 0.3791, 0.3122, 0.3791, 0.6244, 0.1952, 0.3122, 0.3791, 0.6244, 0.1952, 0.6244, 0.0114, 1.401e-06, 0.1952, 9.537e-07, 0.1952, 0.3122, 0.0114, 1.401e-06, 0.1952, 0.3122, 0.0114, 0.3122, 0.1952, 9.537e-07, 0.3791, 0.0, 0.3791, 0.3122, 0.1952, 9.537e-07, 0.3791, 0.3122, 0.1952, 0.3122, 0.1952, 9.537e-07, 0.1952, 0.3122, 0.3791, 0.3122, 0.1952, 9.537e-07, 0.3791, 0.3122, 0.3791, 0.0, 0.0114, 1.401e-06, 0.0114, 0.3122, 0.1952, 0.3122, 0.0114, 1.401e-06, 0.1952, 0.3122, 0.1952, 9.537e-07, 0.1952, 0.3122, 0.1952, 0.6244, 0.3791, 0.6244, 0.1952, 0.3122, 0.3791, 0.6244, 0.3791, 0.3122, 0.0114, 0.3122, 0.0114, 0.6244, 0.1952, 0.6244, 0.0114, 0.3122, 0.1952, 0.6244, 0.1952, 0.3122, 0.1952, 0.6244, 0.1952, 1.0, 0.3791, 1.0, 0.1952, 0.6244, 0.3791, 1.0, 0.3791, 0.6244, 0.0114, 0.6244, 0.0114, 1.0, 0.1952, 1.0, 0.0114, 0.6244, 0.1952, 1.0, 0.1952, 0.6244, 0.0114, 0.6244, 0.1952, 1.0, 0.1952, 0.6244, 0.0114, 0.6244, 0.0114, 1.0, 0.1952, 1.0, 0.1952, 0.6244, 0.3791, 1.0, 0.3791, 0.6244, 0.1952, 0.6244, 0.1952, 1.0, 0.3791, 1.0, 0.0114, 0.3122, 0.1952, 0.6244, 0.1952, 0.3122, 0.0114, 0.3122, 0.0114, 0.6244, 0.1952, 0.6244, 0.1952, 0.3122, 0.3791, 0.6244, 0.3791, 0.3122, 0.1952, 0.3122, 0.1952, 0.6244, 0.3791, 0.6244, 0.0114, 1.401e-06, 0.1952, 0.3122, 0.1952, 9.537e-07, 0.0114, 1.401e-06, 0.0114, 0.3122, 0.1952, 0.3122, 0.1952, 9.537e-07, 0.3791, 0.3122, 0.3791, 0.0, 0.1952, 9.537e-07, 0.1952, 0.3122, 0.3791, 0.3122, 0.1952, 9.537e-07, 0.3791, 0.3122, 0.1952, 0.3122, 0.1952, 9.537e-07, 0.3791, 0.0, 0.3791, 0.3122, 0.0114, 1.401e-06, 0.1952, 0.3122, 0.0114, 0.3122, 0.0114, 1.401e-06, 0.1952, 9.537e-07, 0.1952, 0.3122, 0.1952, 0.3122, 0.3791, 0.6244, 0.1952, 0.6244, 0.1952, 0.3122, 0.3791, 0.3122, 0.3791, 0.6244, 0.0114, 0.3122, 0.1952, 0.6244, 0.0114, 0.6244, 0.0114, 0.3122, 0.1952, 0.3122, 0.1952, 0.6244, 0.1952, 0.6244, 0.3791, 1.0, 0.1952, 1.0, 0.1952, 0.6244, 0.3791, 0.6244, 0.3791, 1.0, 0.0114, 0.6244, 0.1952, 1.0, 0.0114, 1.0, 0.0114, 0.6244, 0.1952, 0.6244, 0.1952, 1.0, 0.0114, 0.6244, 0.1952, 0.6244, 0.1952, 1.0, 0.0114, 0.6244, 0.1952, 1.0, 0.0114, 1.0, 0.1952, 0.6244, 0.3791, 0.6244, 0.3791, 1.0, 0.1952, 0.6244, 0.3791, 1.0, 0.1952, 1.0, 0.0114, 0.3122, 0.1952, 0.3122, 0.1952, 0.6244, 0.0114, 0.3122, 0.1952, 0.6244, 0.0114, 0.6244, 0.1952, 0.3122, 0.3791, 0.3122, 0.3791, 0.6244, 0.1952, 0.3122, 0.3791, 0.6244, 0.1952, 0.6244, 0.0114, 1.401e-06, 0.1952, 9.537e-07, 0.1952, 0.3122, 0.0114, 1.401e-06, 0.1952, 0.3122, 0.0114, 0.3122, 0.1952, 9.537e-07, 0.3791, 0.0, 0.3791, 0.3122, 0.1952, 9.537e-07, 0.3791, 0.3122, 0.1952, 0.3122, 0.1952, 9.537e-07, 0.1952, 0.3122, 0.3791, 0.3122, 0.1952, 9.537e-07, 0.3791, 0.3122, 0.3791, 0.0, 0.0114, 1.401e-06, 0.0114, 0.3122, 0.1952, 0.3122, 0.0114, 1.401e-06, 0.1952, 0.3122, 0.1952, 9.537e-07, 0.1952, 0.3122, 0.1952, 0.6244, 0.3791, 0.6244, 0.1952, 0.3122, 0.3791, 0.6244, 0.3791, 0.3122, 0.0114, 0.3122, 0.0114, 0.6244, 0.1952, 0.6244, 0.0114, 0.3122, 0.1952, 0.6244, 0.1952, 0.3122, 0.1952, 0.6244, 0.1952, 1.0, 0.3791, 1.0, 0.1952, 0.6244, 0.3791, 1.0, 0.3791, 0.6244, 0.0114, 0.6244, 0.0114, 1.0, 0.1952, 1.0, 0.0114, 0.6244, 0.1952, 1.0, 0.1952, 0.6244])
me_cylinder.materials.append(mat_material)
me_cylinder.use_remesh_preserve_volume = False
me_cylinder.use_remesh_preserve_attributes = False
me_cylinder.use_mirror_vertex_groups = False
me_cylinder.update()

# ---- objects
ob_cube = bpy.data.objects.new('Cube', me_cube)
ob_cylinder = bpy.data.objects.new('Cylinder', me_cylinder)
ob_lamp = bpy.data.objects.new('Lamp', light_spot)
ob_camera = bpy.data.objects.new('Camera', cam_camera)

# ---- transforms, parenting, visibility, modifiers, constraints
ob_cube.location = (0.1687, 2.146e-06, -1.53e-06)
ob_cube.lock_rotations_4d = False
ob_cube.empty_display_type = 'ARROWS'
ob_cube.color = (0.0, 0.0, 0.0, 1.0)
ob_cube.lineart.crease_threshold = 0.0
ob_cylinder.location = (1.968e-06, 2.105e-06, -1.533e-06)
ob_cylinder.lock_rotations_4d = False
ob_cylinder.empty_display_type = 'ARROWS'
ob_cylinder.color = (0.0, 0.0, 0.0, 1.0)
ob_cylinder.lineart.crease_threshold = 0.0
ob_lamp.location = (15.69, 29.94, 5.904)
ob_lamp.rotation_euler = (0.6503, 0.05522, 1.866)
ob_lamp.lock_rotations_4d = False
ob_lamp.empty_display_type = 'ARROWS'
ob_lamp.color = (0.0, 0.0, 0.0, 0.0)
ob_lamp.lineart.crease_threshold = 0.0
ob_camera.location = (-20.0, 20.08, -6.017)
ob_camera.rotation_euler = (-0.7475, -1.879, 0.2247)
ob_camera.lock_rotations_4d = False
ob_camera.empty_display_type = 'ARROWS'
ob_camera.color = (0.0, 0.0, 0.0, 0.0)
ob_camera.display_type = 'WIRE'
ob_camera.lineart.crease_threshold = 0.0

# ---- collection membership
col_collection_1.objects.link(ob_cube)
col_collection_1.objects.link(ob_cylinder)
col_collection_1.objects.link(ob_lamp)
col_collection_1.objects.link(ob_camera)

# ---- scene / render settings (as saved in the file)
scene.camera = ob_cylinder
scene.frame_start = 1; scene.frame_end = 1; scene.frame_set(1)
scene.render.engine = 'BLENDER_EEVEE_NEXT'
scene.render.image_settings.file_format = 'JPEG'
scene.render.image_settings.color_mode = 'RGB'
scene.render.image_settings.compression = 90
scene.render.resolution_x = 800
scene.render.resolution_y = 600
scene.render.pixel_aspect_x = 100.0
scene.render.pixel_aspect_y = 100.0
scene.render.fps = 25
scene.render.dither_intensity = 0.0
scene.render.use_compositing = False
scene.render.use_sequencer = False
scene.render.bake_margin = 2
scene.render.bake_bias = 0.0
scene.render.use_stamp_time = False
scene.render.use_stamp_date = False
scene.render.use_stamp_frame = False
scene.render.use_stamp_camera = False
scene.render.use_stamp_scene = False
scene.render.use_stamp_filename = False
scene.render.use_stamp_render_time = False
scene.render.stamp_font_size = 0
scene.cycles.use_denoising = False
scene.cycles.samples = 10
scene.cycles.sampling_pattern = 'TABULATED_SOBOL'
scene.cycles.light_sampling_threshold = 0.0
scene.cycles.use_adaptive_sampling = False
scene.cycles.use_light_tree = False
scene.cycles.blur_glossy = 0.0
scene.cycles.volume_bounces = 1
scene.cycles.pixel_filter_type = 'GAUSSIAN'
scene.cycles.sample_clamp_indirect = 0.0
scene.view_settings.view_transform = 'Raw'
bpy.context.view_layer.update()

# ---- added for rendering (the .blend has no active camera): camera
cam_auto = bpy.data.cameras.new('AutoCamera')
cam_auto.lens = 50.0
cam_auto.sensor_width = 36.0
cam_auto.clip_end = 1000.0
ob_auto_camera = bpy.data.objects.new('AutoCamera', cam_auto)
scene.collection.objects.link(ob_auto_camera)
ob_auto_camera.location = (6.73461, -6.45958, 5.60064)
ob_auto_camera.rotation_euler = (1.09748, -7.21219e-08, 0.694738)
scene.camera = ob_auto_camera
bpy.context.view_layer.update()
